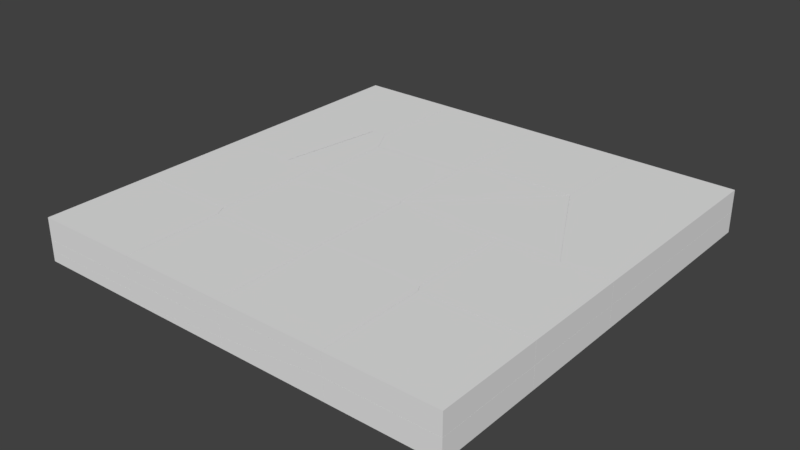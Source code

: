 # Source: ShatteredPlatform.blend  (saved by Blender 2.79.0; exported with 4.5.12 LTS)
import bpy
from mathutils import Matrix  # noqa: F401  (used for matrix-valued properties, if any)

bpy.ops.wm.read_factory_settings(use_empty=True)
scene = bpy.context.scene
scene.name = 'Scene'

# ---- collections
col_collection_1 = bpy.data.collections.new('Collection 1'); scene.collection.children.link(col_collection_1)

# ---- materials (node trees are filled in below, after node groups)
mat_material = bpy.data.materials.new('Material')
mat_material.alpha_threshold = 0.0
mat_material.use_transparent_shadow = False
mat_material.roughness = 0.5
mat_material.line_color = (0.0, 0.0, 0.0, 1.0)

# ---- material node trees

# ---- world
world_world = bpy.data.worlds.new('World'); scene.world = world_world
world_world.color = (0.05088, 0.05088, 0.05088)
world_world.use_sun_shadow = False
world_world.sun_shadow_jitter_overblur = 0.0
world_world.cycles.sampling_method = 'MANUAL'

# ---- meshes
me_cube_cell_044_cell_006 = bpy.data.meshes.new('Cube_cell.044_cell.006')
me_cube_cell_044_cell_006.from_pydata([(1.433, 0.2485, 1.457), (-1.036, -0.2502, -1.041), (-1.066, -0.0009135, -1.041), (1.433, 0.2485, -1.041), (1.433, -0.2394, -1.041), (1.433, -0.2502, -1.041), (1.433, -0.2501, 1.457), (-0.8344, 0.2485, -1.041), (-1.063, 0.2485, -1.041), (-1.066, 0.2485, 1.457), (-1.065, -0.0008801, 1.457), (-1.036, -0.2508, 1.457), (1.433, 0.2485, -1.041), (1.433, -0.2394, -1.041), (1.433, -0.2501, 1.457), (1.433, -0.2502, -1.041), (-1.036, -0.2508, 1.457), (-0.8344, 0.2485, -1.041), (-1.063, 0.2485, -1.041), (-1.066, 0.2485, 1.457), (-1.065, -0.0008801, 1.457)], [], [(1, 2, 18), (11, 20, 2, 1), (17, 3, 13), (14, 5, 4, 12, 0), (20, 19, 18, 2), (12, 7, 8, 9, 0), (13, 15, 1, 18, 17), (9, 10, 16, 14, 0), (11, 1, 15, 6)])
_k = set([(3, 13), (3, 17), (4, 5), (4, 12), (5, 14), (6, 11), (6, 15), (7, 8), (7, 12), (8, 9), (9, 10), (10, 16), (11, 20), (13, 15), (14, 16), (17, 18), (18, 19), (19, 20)])
me_cube_cell_044_cell_006.attributes.new('sharp_edge', 'BOOLEAN', 'EDGE').data.foreach_set('value', [ (min(e.vertices), max(e.vertices)) in _k for e in me_cube_cell_044_cell_006.edges])
me_cube_cell_044_cell_006.materials.append(mat_material)
me_cube_cell_044_cell_006.use_remesh_preserve_volume = False
me_cube_cell_044_cell_006.use_remesh_preserve_attributes = False
me_cube_cell_044_cell_006.use_mirror_vertex_groups = False
me_cube_cell_044_cell_006.update()
me_cube_cell_044_cell_005 = bpy.data.meshes.new('Cube_cell.044_cell.005')
me_cube_cell_044_cell_005.from_pydata([(1.552, 0.2487, -1.7), (-0.9172, -0.2484, 0.7983), (-0.9463, -0.0006442, 0.798), (-0.9768, -0.000501, 0.7425), (1.552, -0.2504, 0.7985), (1.552, 0.2488, 0.7983), (1.552, -0.2396, 0.7985), (-0.7169, 0.2488, 0.7985), (-0.9169, -0.2503, -1.7), (-1.037, 0.2487, -1.7), (-1.037, 0.2488, 0.6327), (-0.9468, 0.2488, 0.7984), (-0.9518, 0.2488, 0.7892), (1.552, -0.2507, -1.7), (-0.8669, -0.2503, -1.7), (1.552, -0.2505, 0.7475), (1.552, 0.2488, 0.7983), (1.552, -0.2396, 0.7985), (1.552, -0.2504, 0.7985), (-0.7169, 0.2488, 0.7985), (-0.9468, 0.2488, 0.7984), (-1.037, 0.2487, -1.7), (-1.037, 0.2488, 0.6327), (-0.9518, 0.2488, 0.7892), (1.552, -0.2507, -1.7), (1.552, -0.2505, 0.7475), (1.552, 0.2487, -1.7)], [], [(26, 9, 22, 23, 11, 19, 16), (1, 3, 10), (3, 12, 10), (2, 3, 1), (2, 20, 12, 3), (16, 17, 4, 25, 13, 26), (20, 2, 1), (14, 24, 15), (18, 6, 7, 20, 1), (15, 18, 1, 8, 14), (24, 14, 8, 21, 0), (6, 5, 7), (10, 21, 8, 1)])
_k = set([(0, 21), (0, 24), (4, 17), (4, 25), (5, 6), (5, 7), (6, 18), (7, 20), (9, 22), (9, 26), (10, 12), (10, 21), (11, 19), (11, 23), (12, 20), (13, 25), (13, 26), (15, 18), (15, 24), (16, 17), (16, 19), (22, 23)])
me_cube_cell_044_cell_005.attributes.new('sharp_edge', 'BOOLEAN', 'EDGE').data.foreach_set('value', [ (min(e.vertices), max(e.vertices)) in _k for e in me_cube_cell_044_cell_005.edges])
me_cube_cell_044_cell_005.materials.append(mat_material)
me_cube_cell_044_cell_005.use_remesh_preserve_volume = False
me_cube_cell_044_cell_005.use_remesh_preserve_attributes = False
me_cube_cell_044_cell_005.use_mirror_vertex_groups = False
me_cube_cell_044_cell_005.update()
me_cube_cell_044_cell_004 = bpy.data.meshes.new('Cube_cell.044_cell.004')
me_cube_cell_044_cell_004.from_pydata([(1.211, -0.2483, 1.499), (-1.257, 0.2507, -0.9993), (-1.258, -0.2483, 1.499), (1.211, 0.2506, 1.499), (-1.257, 0.2503, 1.499), (-1.027, -0.2483, -0.9999), (-1.257, -0.2483, -0.9999), (1.211, -0.2483, -0.9991), (1.211, 0.2504, -0.9992), (1.211, 0.2395, -0.9992), (-1.257, -0.2483, -0.9999), (-1.258, -0.2483, 1.499), (1.211, 0.2506, 1.499), (1.211, 0.2504, -0.9992), (-1.257, 0.2503, 1.499), (-1.027, -0.2483, -0.9999), (1.211, -0.2483, -0.9991), (1.211, 0.2395, -0.9992)], [], [(0, 12, 14, 2), (1, 13, 17, 15, 10), (11, 4, 1, 10), (17, 7, 15), (16, 9, 8, 12, 0), (2, 6, 5, 16, 0), (13, 1, 4, 3)])
_k = set([(2, 6), (2, 14), (3, 4), (3, 13), (4, 11), (5, 6), (5, 16), (7, 15), (7, 17), (8, 9), (8, 12), (9, 16), (10, 11), (10, 15), (12, 14), (13, 17)])
me_cube_cell_044_cell_004.attributes.new('sharp_edge', 'BOOLEAN', 'EDGE').data.foreach_set('value', [ (min(e.vertices), max(e.vertices)) in _k for e in me_cube_cell_044_cell_004.edges])
me_cube_cell_044_cell_004.materials.append(mat_material)
me_cube_cell_044_cell_004.use_remesh_preserve_volume = False
me_cube_cell_044_cell_004.use_remesh_preserve_attributes = False
me_cube_cell_044_cell_004.use_mirror_vertex_groups = False
me_cube_cell_044_cell_004.update()
me_cube_cell_044_cell_003 = bpy.data.meshes.new('Cube_cell.044_cell.003')
me_cube_cell_044_cell_003.from_pydata([(-1.144, -0.06813, 1.383), (1.355, 0.1816, -1.116), (1.325, 0.1809, -1.171), (1.385, -0.06738, -1.116), (-1.144, 0.1809, 1.383), (1.384, -0.06771, 1.383), (-1.114, -0.317, 1.383), (1.355, 0.181, 1.383), (-1.144, -0.06817, -1.171), (-1.114, -0.317, -1.115), (-1.144, 0.1809, -1.225), (-1.114, -0.317, 1.383), (-1.144, -0.06813, 1.383), (-1.144, 0.1809, 1.383), (1.384, -0.06771, 1.383), (1.355, 0.181, 1.383)], [], [(12, 13, 10, 8), (3, 1, 14), (1, 15, 14), (13, 15, 1, 10), (1, 2, 10), (2, 1, 3), (8, 9, 11, 12), (3, 9, 8, 10, 2), (6, 5, 7, 4, 0), (14, 11, 9, 3)])
_k = set([(0, 4), (0, 6), (4, 7), (5, 6), (5, 7), (11, 12), (11, 14), (12, 13), (13, 15), (14, 15)])
me_cube_cell_044_cell_003.attributes.new('sharp_edge', 'BOOLEAN', 'EDGE').data.foreach_set('value', [ (min(e.vertices), max(e.vertices)) in _k for e in me_cube_cell_044_cell_003.edges])
me_cube_cell_044_cell_003.materials.append(mat_material)
me_cube_cell_044_cell_003.use_remesh_preserve_volume = False
me_cube_cell_044_cell_003.use_remesh_preserve_attributes = False
me_cube_cell_044_cell_003.use_mirror_vertex_groups = False
me_cube_cell_044_cell_003.update()
me_cube_cell_044_cell_002 = bpy.data.meshes.new('Cube_cell.044_cell.002')
me_cube_cell_044_cell_002.from_pydata([(-1.655, 0.1037, 1.536), (0.843, -0.145, -0.9637), (0.8134, -0.1446, -1.019), (0.8435, 0.1037, 1.158), (0.8435, 0.1037, 1.536), (-1.655, -0.1457, 1.536), (0.8432, -0.1453, 1.536), (-1.655, 0.1037, -1.182), (-1.655, -0.1454, -1.071), (0.7532, 0.1037, -1.129), (0.838, 0.1037, -0.9729), (0.843, 0.1037, -0.9636), (0.843, 0.1037, -0.9636), (0.8435, 0.1037, 1.158), (0.8435, 0.1037, 1.536), (0.8432, -0.1453, 1.536), (-1.655, -0.1457, 1.536), (-1.655, 0.1037, -1.182), (0.7532, 0.1037, -1.129), (0.838, 0.1037, -0.9729), (-1.655, 0.1037, 1.536)], [], [(1, 8, 2), (1, 12, 13), (16, 8, 1, 15), (19, 12, 1, 2), (17, 8, 16, 0), (13, 4, 15, 1), (9, 19, 2), (14, 3, 11, 10, 18, 7, 20), (5, 6, 14, 20), (9, 2, 8, 17)])
_k = set([(0, 16), (0, 17), (3, 11), (3, 14), (4, 13), (4, 15), (5, 6), (5, 20), (6, 14), (7, 18), (7, 20), (9, 17), (9, 19), (10, 11), (10, 18), (12, 13), (12, 19), (15, 16)])
me_cube_cell_044_cell_002.attributes.new('sharp_edge', 'BOOLEAN', 'EDGE').data.foreach_set('value', [ (min(e.vertices), max(e.vertices)) in _k for e in me_cube_cell_044_cell_002.edges])
me_cube_cell_044_cell_002.materials.append(mat_material)
me_cube_cell_044_cell_002.use_remesh_preserve_volume = False
me_cube_cell_044_cell_002.use_remesh_preserve_attributes = False
me_cube_cell_044_cell_002.use_mirror_vertex_groups = False
me_cube_cell_044_cell_002.update()
me_cube_cell_044_cell_001 = bpy.data.meshes.new('Cube_cell.044_cell.001')
me_cube_cell_044_cell_001.from_pydata([(1.117, -0.2217, -1.388), (-1.352, 0.2769, 1.11), (-1.352, -0.2217, -1.388), (-1.351, 0.2774, -1.388), (1.117, 0.2772, -1.388), (-1.352, -0.2217, 1.11), (0.9386, -0.2217, 1.111), (1.117, -0.2217, 1.111), (1.117, 0.277, 1.11), (1.117, 0.2772, -1.388), (1.117, -0.2217, -1.388), (-1.352, -0.2217, 1.11), (-1.352, -0.2217, -1.388), (0.9386, -0.2217, 1.111), (1.117, -0.2217, 1.111), (1.117, 0.277, 1.11)], [], [(10, 9, 8, 7), (13, 14, 15, 1), (3, 12, 11, 1), (7, 6, 5, 2, 10), (11, 13, 1), (12, 3, 4, 0), (15, 4, 3, 1)])
_k = set([(0, 4), (0, 12), (2, 5), (2, 10), (4, 15), (5, 6), (6, 7), (7, 8), (8, 9), (9, 10), (11, 12), (11, 13), (13, 14), (14, 15)])
me_cube_cell_044_cell_001.attributes.new('sharp_edge', 'BOOLEAN', 'EDGE').data.foreach_set('value', [ (min(e.vertices), max(e.vertices)) in _k for e in me_cube_cell_044_cell_001.edges])
me_cube_cell_044_cell_001.materials.append(mat_material)
me_cube_cell_044_cell_001.use_remesh_preserve_volume = False
me_cube_cell_044_cell_001.use_remesh_preserve_attributes = False
me_cube_cell_044_cell_001.use_mirror_vertex_groups = False
me_cube_cell_044_cell_001.update()
me_cube_cell_044_cell_000 = bpy.data.meshes.new('Cube_cell.044_cell.000')
me_cube_cell_044_cell_000.from_pydata([(-1.171, -0.0002483, -1.54), (-1.171, 0.4998, -1.541), (-1.112, -0.5002, -1.54), (1.358, -0.001409, 0.9582), (1.297, 0.2494, 0.9018), (-1.112, -0.5002, 0.9582), (-0.9849, -0.5002, 0.9582), (-1.171, -0.0002063, 0.9027), (-1.141, -0.25, 0.9582), (1.236, 0.4998, -1.54), (-1.171, 0.2494, 0.848), (-1.171, 0.4998, 0.7385), (-1.171, 0.2556, 0.8452), (1.237, 0.4998, 0.7913), (0.8177, 0.4998, 0.7822), (1.358, -0.5002, -1.541), (1.357, -0.0007332, -1.54), (1.358, -0.5002, -1.358), (1.357, -0.5002, 0.9577), (1.358, -0.5002, -1.541), (-1.112, -0.5002, -1.54), (-1.171, 0.4998, 0.7385), (-1.171, 0.4998, -1.541), (1.236, 0.4998, -1.54), (-1.112, -0.5002, 0.9582), (-0.9849, -0.5002, 0.9582), (1.357, -0.5002, 0.9577), (1.237, 0.4998, 0.7913), (0.8177, 0.4998, 0.7822), (1.358, -0.5002, -1.358)], [], [(20, 24, 8, 7, 0), (20, 0, 22), (22, 23, 16, 19, 20), (3, 18, 17), (23, 27, 4, 3, 16), (15, 29, 26, 6, 5, 2), (7, 10, 12, 21, 22, 0), (11, 28, 13, 9, 1), (8, 24, 25, 3), (7, 8, 3, 4, 10), (25, 18, 3), (17, 19, 16, 3), (14, 21, 12), (27, 14, 12, 10, 4)])
_k = set([(1, 9), (1, 11), (2, 5), (2, 15), (5, 6), (6, 26), (9, 13), (11, 28), (13, 28), (14, 21), (14, 27), (15, 29), (17, 18), (17, 19), (18, 25), (19, 20), (20, 24), (21, 22), (22, 23), (23, 27), (24, 25), (26, 29)])
me_cube_cell_044_cell_000.attributes.new('sharp_edge', 'BOOLEAN', 'EDGE').data.foreach_set('value', [ (min(e.vertices), max(e.vertices)) in _k for e in me_cube_cell_044_cell_000.edges])
me_cube_cell_044_cell_000.materials.append(mat_material)
me_cube_cell_044_cell_000.use_remesh_preserve_volume = False
me_cube_cell_044_cell_000.use_remesh_preserve_attributes = False
me_cube_cell_044_cell_000.use_mirror_vertex_groups = False
me_cube_cell_044_cell_000.update()
me_cube_cell_044_cell_008 = bpy.data.meshes.new('Cube_cell.044_cell.008')
me_cube_cell_044_cell_008.from_pydata([(-1.476, -0.1981, 1.226), (0.9933, 0.3003, -1.272), (0.9936, -0.1982, -1.038), (0.9936, -0.1982, -1.272), (0.9933, -0.1981, 1.226), (-1.476, -0.1982, -1.273), (0.9937, 0.2894, 1.226), (0.9937, 0.3001, 1.226), (-1.505, 0.05053, 1.226), (-1.505, 0.05045, -1.273), (0.9936, -0.1982, -1.038), (0.9936, -0.1982, -1.272), (0.9933, -0.1981, 1.226), (-1.476, -0.1982, -1.273), (0.9937, 0.2894, 1.226), (0.9937, 0.3001, 1.226), (-1.505, 0.05053, 1.226), (-1.476, -0.1981, 1.226)], [], [(17, 13, 3, 10, 12), (9, 16, 15, 1), (15, 14, 2, 11, 1), (14, 4, 2), (16, 9, 5, 0), (12, 6, 7, 8, 17), (11, 5, 9, 1)])
_k = set([(0, 5), (0, 16), (2, 4), (2, 11), (3, 10), (3, 13), (4, 14), (5, 11), (6, 7), (6, 12), (7, 8), (8, 17), (10, 12), (13, 17), (14, 15), (15, 16)])
me_cube_cell_044_cell_008.attributes.new('sharp_edge', 'BOOLEAN', 'EDGE').data.foreach_set('value', [ (min(e.vertices), max(e.vertices)) in _k for e in me_cube_cell_044_cell_008.edges])
me_cube_cell_044_cell_008.materials.append(mat_material)
me_cube_cell_044_cell_008.use_remesh_preserve_volume = False
me_cube_cell_044_cell_008.use_remesh_preserve_attributes = False
me_cube_cell_044_cell_008.use_mirror_vertex_groups = False
me_cube_cell_044_cell_008.update()
me_cube_cell_043_cell_006 = bpy.data.meshes.new('Cube_cell.043_cell.006')
me_cube_cell_043_cell_006.from_pydata([(0.09448, 0.1202, -0.1281), (-0.2215, -0.1282, 0.1025), (0.0658, -0.1283, -0.1811), (0.06599, 0.1202, -0.181), (0.0945, -0.1283, -0.1278), (0.09451, 0.1202, 0.1028), (0.09453, -0.1284, 0.103), (0.09453, -0.08769, 0.1032), (-0.2218, 0.1202, 0.1032), (-0.161, 0.1202, 0.1033), (0.06599, 0.1202, -0.181), (-0.2218, 0.1202, 0.1032), (0.09451, 0.1202, 0.1028), (-0.161, 0.1202, 0.1033), (0.09448, 0.1202, -0.1281)], [], [(12, 7, 6, 4, 14), (13, 11, 1, 6, 7), (7, 12, 13), (4, 2, 10, 14), (3, 8, 9, 5, 0), (2, 4, 6, 1), (11, 10, 2, 1)])
_k = set([(0, 3), (0, 5), (3, 8), (5, 9), (8, 9), (10, 11), (10, 14), (11, 13), (12, 13), (12, 14)])
me_cube_cell_043_cell_006.attributes.new('sharp_edge', 'BOOLEAN', 'EDGE').data.foreach_set('value', [ (min(e.vertices), max(e.vertices)) in _k for e in me_cube_cell_043_cell_006.edges])
me_cube_cell_043_cell_006.materials.append(mat_material)
me_cube_cell_043_cell_006.use_remesh_preserve_volume = False
me_cube_cell_043_cell_006.use_remesh_preserve_attributes = False
me_cube_cell_043_cell_006.use_mirror_vertex_groups = False
me_cube_cell_043_cell_006.update()
me_cube_cell_043_cell_005 = bpy.data.meshes.new('Cube_cell.043_cell.005')
me_cube_cell_043_cell_005.from_pydata([(-1.354, 0.2721, -0.9015), (-1.762, 0.2721, -0.9015), (-1.762, -0.2267, -0.7917), (0.7356, -0.1516, -0.151), (0.736, -0.2266, 0.02661), (0.7359, -0.2266, -0.6302), (0.7357, -0.2266, -0.7919), (0.7315, -0.2266, 0.1211), (0.6488, -0.2266, 1.761), (-1.762, -0.2267, 1.761), (-1.762, 0.2721, 1.652), (0.6854, 0.2721, -0.1416), (0.6842, 0.2721, -0.1167), (0.5949, 0.2721, 1.652), (0.6762, 0.2721, -0.9013), (0.7034, 0.04865, -0.8524), (0.7355, -0.2154, -0.7943), (-1.762, 0.2721, -0.9015), (-1.354, 0.2721, -0.9015), (-1.762, -0.2267, -0.7917), (-1.762, -0.2267, 1.761), (-1.762, 0.2721, 1.652), (0.6854, 0.2721, -0.1416), (0.6842, 0.2721, -0.1167), (0.5949, 0.2721, 1.652), (0.6762, 0.2721, -0.9013)], [], [(17, 19, 20, 21), (3, 4, 5), (21, 24, 23, 11, 25, 18, 17), (22, 3, 16, 15, 14), (7, 4, 3, 22, 12), (6, 5, 4, 7, 8, 9, 2), (5, 6, 16, 3), (10, 9, 8, 13), (14, 15, 0), (15, 16, 6, 2, 1, 0), (8, 7, 12, 13)])
_k = set([(0, 1), (0, 14), (1, 2), (2, 9), (9, 10), (10, 13), (11, 23), (11, 25), (12, 13), (12, 22), (14, 22), (17, 18), (17, 19), (18, 25), (19, 20), (20, 21), (21, 24), (23, 24)])
me_cube_cell_043_cell_005.attributes.new('sharp_edge', 'BOOLEAN', 'EDGE').data.foreach_set('value', [ (min(e.vertices), max(e.vertices)) in _k for e in me_cube_cell_043_cell_005.edges])
me_cube_cell_043_cell_005.materials.append(mat_material)
me_cube_cell_043_cell_005.use_remesh_preserve_volume = False
me_cube_cell_043_cell_005.use_remesh_preserve_attributes = False
me_cube_cell_043_cell_005.use_mirror_vertex_groups = False
me_cube_cell_043_cell_005.update()
me_cube_cell_043_cell_004 = bpy.data.meshes.new('Cube_cell.043_cell.004')
me_cube_cell_043_cell_004.from_pydata([(1.144, -0.1089, 1.071), (1.144, -0.1143, 1.071), (-1.355, 0.1348, -1.196), (1.144, 0.1372, 1.071), (1.144, 0.1367, -1.185), (1.144, 0.1367, -1.196), (-1.384, -0.1142, 1.071), (-1.355, 0.1341, 1.071), (1.144, -0.1141, -1.256), (-1.384, -0.114, -1.255), (-1.384, -0.1141, 0.7331), (1.144, -0.1089, 1.071), (1.144, -0.1143, 1.071), (1.144, 0.1372, 1.071), (-1.384, -0.1142, 1.071), (-1.355, 0.1341, 1.071)], [], [(1, 14, 10, 9, 8), (7, 3, 4, 5, 2), (9, 10, 2), (13, 15, 6, 12, 11), (8, 5, 4, 0, 1), (10, 14, 7, 2), (4, 3, 0), (8, 9, 2, 5)])
_k = set([(0, 1), (0, 3), (1, 14), (3, 7), (6, 12), (6, 15), (7, 14), (11, 12), (11, 13), (13, 15)])
me_cube_cell_043_cell_004.attributes.new('sharp_edge', 'BOOLEAN', 'EDGE').data.foreach_set('value', [ (min(e.vertices), max(e.vertices)) in _k for e in me_cube_cell_043_cell_004.edges])
me_cube_cell_043_cell_004.materials.append(mat_material)
me_cube_cell_043_cell_004.use_remesh_preserve_volume = False
me_cube_cell_043_cell_004.use_remesh_preserve_attributes = False
me_cube_cell_043_cell_004.use_mirror_vertex_groups = False
me_cube_cell_043_cell_004.update()
me_cube_cell_043_cell_003 = bpy.data.meshes.new('Cube_cell.043_cell.003')
me_cube_cell_043_cell_003.from_pydata([(-1.765, 0.2494, 1.525), (-1.765, -0.2494, 1.525), (0.7332, 0.0004518, -0.7426), (-1.765, -0.2494, -0.9197), (-1.614, -0.2494, -0.9197), (0.6457, -0.2493, -0.9192), (0.7329, 0.2494, 1.188), (0.7328, 0.2494, 1.525), (0.7327, -8.653e-05, 1.525), (0.7035, -0.2495, 1.525), (-1.765, 0.2494, -1.028), (0.665, -0.2493, -0.8803), (0.7032, -0.2493, -0.8026), (0.7036, -0.2495, 1.19), (0.3877, 0.2494, -1.028), (0.7326, 0.2494, -0.7434), (0.611, 0.2494, -0.9895), (0.592, 0.2494, -1.028), (-1.765, -0.2494, -0.9197), (-1.765, 0.2494, -1.028), (0.7328, 0.2494, 1.525), (0.7329, 0.2494, 1.188), (0.7327, -8.653e-05, 1.525), (0.7035, -0.2495, 1.525), (0.7326, 0.2494, -0.7434), (0.611, 0.2494, -0.9895), (0.592, 0.2494, -1.028), (0.3877, 0.2494, -1.028), (-1.765, -0.2494, 1.525)], [], [(28, 23, 22, 20, 0), (2, 8, 9, 13), (2, 21, 7, 8), (2, 12, 11), (19, 3, 28, 0), (20, 6, 15, 16, 26, 27, 19, 0), (18, 4, 5, 11, 12, 13, 9, 1), (24, 21, 2), (17, 25, 2, 11, 5), (13, 12, 2), (14, 17, 5, 4), (4, 18, 10, 14), (25, 24, 2)])
_k = set([(1, 9), (1, 18), (3, 19), (3, 28), (6, 15), (6, 20), (7, 8), (7, 21), (8, 9), (10, 14), (10, 18), (14, 17), (15, 16), (16, 26), (17, 25), (19, 27), (20, 22), (21, 24), (22, 23), (23, 28), (24, 25), (26, 27)])
me_cube_cell_043_cell_003.attributes.new('sharp_edge', 'BOOLEAN', 'EDGE').data.foreach_set('value', [ (min(e.vertices), max(e.vertices)) in _k for e in me_cube_cell_043_cell_003.edges])
me_cube_cell_043_cell_003.materials.append(mat_material)
me_cube_cell_043_cell_003.use_remesh_preserve_volume = False
me_cube_cell_043_cell_003.use_remesh_preserve_attributes = False
me_cube_cell_043_cell_003.use_mirror_vertex_groups = False
me_cube_cell_043_cell_003.update()
me_cube_cell_043_cell_002 = bpy.data.meshes.new('Cube_cell.043_cell.002')
me_cube_cell_043_cell_002.from_pydata([(0.9078, -0.1108, -0.2628), (0.5898, 0.1375, -0.0312), (-1.591, -0.03626, 0.3782), (-1.591, -0.111, 0.5538), (-1.591, -0.111, -0.2626), (0.9078, 0.1377, -0.263), (0.9079, 0.1375, -0.03169), (0.9079, -0.1109, 0.5532), (0.8965, -0.1109, 0.5532), (0.8786, 0.1377, -0.3172), (0.6841, 0.1191, -0.3131), (-0.3171, 0.02222, -0.292), (-1.591, -0.1009, -0.2648)], [], [(0, 11, 10, 9), (0, 4, 12, 11), (0, 5, 6, 7), (2, 12, 4, 3), (2, 10, 11, 12), (8, 7, 6, 1, 2, 3), (1, 9, 10, 2), (1, 6, 5, 9), (9, 5, 0), (7, 8, 3, 4, 0)])
me_cube_cell_043_cell_002.materials.append(mat_material)
me_cube_cell_043_cell_002.use_remesh_preserve_volume = False
me_cube_cell_043_cell_002.use_remesh_preserve_attributes = False
me_cube_cell_043_cell_002.use_mirror_vertex_groups = False
me_cube_cell_043_cell_002.update()
me_cube_cell_043_cell_001 = bpy.data.meshes.new('Cube_cell.043_cell.001')
me_cube_cell_043_cell_001.from_pydata([(1.179, 0.1885, -0.2156), (0.9182, -0.05946, 0.124), (-1.26, -0.2341, 0.5332), (1.208, 0.1885, -0.162), (-1.312, 0.1885, 0.5427), (0.919, 0.1885, 0.1239), (-1.321, 0.1885, -0.2159), (0.005009, -0.1762, -0.136), (1.01, -0.07926, -0.1571), (1.207, -0.06014, -0.1612), (-1.293, -0.03516, -0.1669), (-1.261, -0.2982, -0.1091), (-1.321, 0.1885, -0.2159), (1.179, 0.1885, -0.2156), (1.208, 0.1885, -0.162), (0.919, 0.1885, 0.1239), (-1.312, 0.1885, 0.5427)], [], [(0, 14, 9), (14, 15, 1, 9), (16, 2, 1, 15), (1, 2, 8, 9), (7, 11, 10), (12, 4, 5, 3, 13), (9, 8, 7, 10, 6, 0), (11, 7, 8, 2), (16, 6, 10, 11, 2)])
_k = set([(0, 6), (0, 14), (3, 5), (3, 13), (4, 5), (4, 12), (6, 16), (12, 13), (14, 15), (15, 16)])
me_cube_cell_043_cell_001.attributes.new('sharp_edge', 'BOOLEAN', 'EDGE').data.foreach_set('value', [ (min(e.vertices), max(e.vertices)) in _k for e in me_cube_cell_043_cell_001.edges])
me_cube_cell_043_cell_001.materials.append(mat_material)
me_cube_cell_043_cell_001.use_remesh_preserve_volume = False
me_cube_cell_043_cell_001.use_remesh_preserve_attributes = False
me_cube_cell_043_cell_001.use_mirror_vertex_groups = False
me_cube_cell_043_cell_001.update()
me_cube_cell_043_cell_000 = bpy.data.meshes.new('Cube_cell.043_cell.000')
me_cube_cell_043_cell_000.from_pydata([(1.206, 0.1228, 1.36), (-1.292, -0.1256, -0.9068), (1.206, -0.1169, -0.907), (1.206, -0.1228, -0.907), (1.206, -0.1234, 1.36), (1.206, 0.1228, -0.9064), (-1.292, 0.1228, -0.9067), (-0.8627, 0.1228, -0.9067), (-1.292, 0.1228, 1.36), (-1.292, -0.1255, 1.36), (-1.292, 0.1228, -0.9067), (-0.8627, 0.1228, -0.9067), (1.206, 0.1228, -0.9064), (-1.292, 0.1228, 1.36), (-1.292, -0.1255, 1.36), (1.206, -0.1234, 1.36), (1.206, 0.1228, 1.36)], [], [(16, 5, 11, 10, 13), (1, 6, 7, 2, 3), (7, 12, 2), (13, 14, 4, 16), (9, 8, 6, 1), (15, 3, 2, 12, 0), (15, 9, 1, 3)])
_k = set([(0, 12), (0, 15), (4, 14), (4, 16), (5, 11), (5, 16), (6, 7), (6, 8), (7, 12), (8, 9), (9, 15), (10, 11), (10, 13), (13, 14)])
me_cube_cell_043_cell_000.attributes.new('sharp_edge', 'BOOLEAN', 'EDGE').data.foreach_set('value', [ (min(e.vertices), max(e.vertices)) in _k for e in me_cube_cell_043_cell_000.edges])
me_cube_cell_043_cell_000.materials.append(mat_material)
me_cube_cell_043_cell_000.use_remesh_preserve_volume = False
me_cube_cell_043_cell_000.use_remesh_preserve_attributes = False
me_cube_cell_043_cell_000.use_mirror_vertex_groups = False
me_cube_cell_043_cell_000.update()
me_cube_cell_043_cell_008 = bpy.data.meshes.new('Cube_cell.043_cell.008')
me_cube_cell_043_cell_008.from_pydata([(1.396, 0.2158, -1.073), (1.078, -0.03279, -1.304), (-1.102, -0.2064, -0.8942), (-1.102, -0.03293, 1.194), (-0.7351, -0.2829, -0.7162), (-1.102, -0.2829, -0.7155), (-1.189, -0.2828, 1.018), (1.396, 0.2158, 1.194), (1.397, -0.0308, 1.193), (-1.102, 0.2158, 1.194), (1.396, 0.2158, -1.304), (1.396, 0.008588, -1.304), (1.396, -0.03264, -1.304), (1.396, -0.2828, -0.7145), (1.397, -0.283, 1.134), (1.017, -0.2829, 1.134), (-1.132, -0.2829, 1.134), (-1.147, -0.2828, 1.103), (-0.7821, 0.2158, -0.9551), (-1.152, 0.2158, -0.8855), (-1.243, 0.2158, 0.9089), (-1.233, 0.2158, 0.7081), (-1.224, 0.2158, 0.9475), (-1.239, 0.2158, 0.9167), (1.14, 0.2158, -1.304), (1.078, 0.2158, -1.304), (1.396, 0.2158, -1.304), (1.396, 0.2158, -1.073), (1.396, 0.2158, 1.194), (-1.102, 0.2158, 1.194), (-1.224, 0.2158, 0.9475), (-1.152, 0.2158, -0.8855), (-0.7821, 0.2158, -0.9551), (-1.243, 0.2158, 0.9089), (-1.233, 0.2158, 0.7081), (-1.239, 0.2158, 0.9167), (1.14, 0.2158, -1.304), (1.078, 0.2158, -1.304)], [], [(27, 28, 8), (1, 32, 37), (2, 31, 32, 1), (2, 34, 31), (12, 13, 4, 1), (13, 12, 11, 26, 27, 8, 14), (10, 36, 25, 18, 19, 21, 33, 35, 30, 29, 7, 0), (6, 20, 34, 2, 5), (14, 15, 16, 17, 6, 5, 4, 13), (15, 14, 8, 3), (4, 5, 2, 1), (9, 22, 3), (16, 15, 3), (17, 16, 3, 22, 23), (11, 12, 1, 37, 24), (24, 26, 11), (6, 17, 23, 20), (28, 9, 3, 8)])
_k = set([(0, 7), (0, 10), (7, 29), (9, 22), (9, 28), (10, 36), (18, 19), (18, 25), (19, 21), (20, 23), (20, 34), (21, 33), (22, 23), (24, 26), (24, 37), (25, 36), (26, 27), (27, 28), (29, 30), (30, 35), (31, 32), (31, 34), (32, 37), (33, 35)])
me_cube_cell_043_cell_008.attributes.new('sharp_edge', 'BOOLEAN', 'EDGE').data.foreach_set('value', [ (min(e.vertices), max(e.vertices)) in _k for e in me_cube_cell_043_cell_008.edges])
me_cube_cell_043_cell_008.materials.append(mat_material)
me_cube_cell_043_cell_008.use_remesh_preserve_volume = False
me_cube_cell_043_cell_008.use_remesh_preserve_attributes = False
me_cube_cell_043_cell_008.use_mirror_vertex_groups = False
me_cube_cell_043_cell_008.update()
me_cube_cell_042_cell_006 = bpy.data.meshes.new('Cube_cell.042_cell.006')
me_cube_cell_042_cell_006.from_pydata([(-2.492, -0.3675, 0.02481), (1.26, 0.3124, -0.06638), (1.303, 0.1326, -0.06721), (-2.546, 0.1305, 0.02482), (-2.52, 0.1317, 0.02505), (1.302, -0.3675, -0.06749), (1.353, 0.1327, 0.02529), (1.354, -0.2243, 0.02537), (1.353, -0.3675, 0.02541), (1.31, 0.3146, 0.02524), (-1.676, 0.1722, 0.02508), (-2.492, -0.3675, 0.02481), (1.302, -0.3675, -0.06749), (1.353, -0.3675, 0.02541)], [], [(2, 12, 1), (2, 7, 13, 12), (2, 6, 7), (10, 9, 1), (13, 7, 6, 9, 10, 4, 11), (4, 3, 11), (12, 11, 3, 1), (0, 5, 8), (3, 4, 10, 1), (9, 6, 2, 1)])
_k = set([(0, 5), (0, 8), (5, 8), (11, 12), (11, 13), (12, 13)])
me_cube_cell_042_cell_006.attributes.new('sharp_edge', 'BOOLEAN', 'EDGE').data.foreach_set('value', [ (min(e.vertices), max(e.vertices)) in _k for e in me_cube_cell_042_cell_006.edges])
me_cube_cell_042_cell_006.materials.append(mat_material)
me_cube_cell_042_cell_006.use_remesh_preserve_volume = False
me_cube_cell_042_cell_006.use_remesh_preserve_attributes = False
me_cube_cell_042_cell_006.use_mirror_vertex_groups = False
me_cube_cell_042_cell_006.update()
me_cube_cell_042_cell_005 = bpy.data.meshes.new('Cube_cell.042_cell.005')
me_cube_cell_042_cell_005.from_pydata([(1.392, 0.2791, -2.801), (1.392, 0.2792, 2.198), (-1.137, -0.2193, -0.4125), (-1.137, -0.09806, -0.3587), (0.3126, -0.22, 2.198), (1.392, -0.2197, 2.198), (0.2995, -0.22, 2.198), (0.2559, -0.03741, 2.198), (0.2553, 0.2792, 2.198), (-1.136, 0.2791, -2.801), (-1.123, -0.2203, -2.801), (-1.137, -0.2203, -2.801), (1.392, -0.2199, -2.801), (-1.137, 0.2792, -0.359), (0.1176, 0.2792, 1.946), (0.2553, 0.2792, 2.198), (1.392, 0.2792, 2.198), (0.1176, 0.2792, 1.946), (1.392, -0.2199, -2.801), (-1.123, -0.2203, -2.801), (-1.137, -0.2203, -2.801), (-1.136, 0.2791, -2.801), (1.392, -0.2197, 2.198), (-1.137, 0.2792, -0.359)], [], [(0, 21, 13, 14, 15, 16), (0, 18, 19, 11, 21), (1, 8, 7, 6, 4, 22), (2, 6, 3), (2, 20, 10, 4, 6), (5, 18, 0, 16), (23, 9, 20, 3), (6, 7, 3), (7, 8, 17, 3), (20, 2, 3), (17, 23, 3), (10, 12, 22, 4)])
_k = set([(1, 8), (1, 22), (5, 16), (5, 18), (8, 17), (9, 20), (9, 23), (10, 12), (10, 20), (11, 19), (11, 21), (12, 22), (13, 14), (13, 21), (14, 15), (15, 16), (17, 23), (18, 19)])
me_cube_cell_042_cell_005.attributes.new('sharp_edge', 'BOOLEAN', 'EDGE').data.foreach_set('value', [ (min(e.vertices), max(e.vertices)) in _k for e in me_cube_cell_042_cell_005.edges])
me_cube_cell_042_cell_005.materials.append(mat_material)
me_cube_cell_042_cell_005.use_remesh_preserve_volume = False
me_cube_cell_042_cell_005.use_remesh_preserve_attributes = False
me_cube_cell_042_cell_005.use_mirror_vertex_groups = False
me_cube_cell_042_cell_005.update()
me_cube_cell_042_cell_004 = bpy.data.meshes.new('Cube_cell.042_cell.004')
me_cube_cell_042_cell_004.from_pydata([(-1.399, -0.3493, 1.245), (2.352, 0.3303, 1.157), (2.395, 0.1503, 1.156), (1.011, 0.2723, -1.305), (1.011, 0.1506, -1.359), (-1.458, 0.1485, 1.191), (-1.458, 0.1486, 1.17), (-1.443, 0.02191, -1.308), (-1.443, 0.02775, -1.305), (-1.399, -0.3493, -1.472), (-1.457, 0.1469, 1.248), (0.8938, -0.3493, -1.572), (2.395, -0.3493, 1.156), (-1.399, -0.3493, 1.245), (2.395, -0.3493, 1.156), (0.8938, -0.3493, -1.572), (-1.399, -0.3493, -1.472)], [], [(13, 10, 5), (1, 3, 6, 5, 10), (15, 16, 7, 4), (3, 4, 7, 8), (3, 1, 4), (1, 2, 4), (1, 12, 2), (2, 12, 15, 4), (5, 6, 8, 7, 16, 13), (8, 6, 3), (9, 11, 14, 0), (13, 12, 1, 10)])
_k = set([(0, 9), (0, 14), (9, 11), (11, 14), (12, 13), (12, 15), (13, 16), (15, 16)])
me_cube_cell_042_cell_004.attributes.new('sharp_edge', 'BOOLEAN', 'EDGE').data.foreach_set('value', [ (min(e.vertices), max(e.vertices)) in _k for e in me_cube_cell_042_cell_004.edges])
me_cube_cell_042_cell_004.materials.append(mat_material)
me_cube_cell_042_cell_004.use_remesh_preserve_volume = False
me_cube_cell_042_cell_004.use_remesh_preserve_attributes = False
me_cube_cell_042_cell_004.use_mirror_vertex_groups = False
me_cube_cell_042_cell_004.update()
me_cube_cell_042_cell_003 = bpy.data.meshes.new('Cube_cell.042_cell.003')
me_cube_cell_042_cell_003.from_pydata([(1.253, -0.2495, -2.456), (1.253, -0.2494, 2.543), (-1.275, 0.2491, -0.06779), (-1.393, -0.2495, -0.2812), (-1.393, -0.2495, -2.456), (1.253, 0.2496, 2.543), (0.162, 0.2495, 2.543), (0.1615, -0.2494, 2.543), (-1.276, 0.2493, -2.456), (1.253, 0.2498, -2.456), (1.253, 0.2496, 2.543), (1.253, -0.2494, 2.543), (0.1615, -0.2494, 2.543), (-1.393, -0.2495, -2.456), (-1.393, -0.2495, -0.2812), (1.253, 0.2498, -2.456), (-1.276, 0.2493, -2.456)], [], [(0, 11, 12, 14, 13), (0, 9, 10, 11), (3, 7, 6, 2), (16, 4, 3, 2), (5, 6, 7, 1), (6, 5, 15, 16, 2), (13, 8, 9, 0)])
_k = set([(1, 5), (1, 7), (3, 4), (3, 7), (4, 16), (5, 15), (8, 9), (8, 13), (9, 10), (10, 11), (11, 12), (12, 14), (13, 14), (15, 16)])
me_cube_cell_042_cell_003.attributes.new('sharp_edge', 'BOOLEAN', 'EDGE').data.foreach_set('value', [ (min(e.vertices), max(e.vertices)) in _k for e in me_cube_cell_042_cell_003.edges])
me_cube_cell_042_cell_003.materials.append(mat_material)
me_cube_cell_042_cell_003.use_remesh_preserve_volume = False
me_cube_cell_042_cell_003.use_remesh_preserve_attributes = False
me_cube_cell_042_cell_003.use_mirror_vertex_groups = False
me_cube_cell_042_cell_003.update()
me_cube_cell_042_cell_002 = bpy.data.meshes.new('Cube_cell.042_cell.002')
me_cube_cell_042_cell_002.from_pydata([(-1.103, -0.2196, 0.376), (-1.101, 0.2769, 0.3765), (-1.075, -0.2215, 0.2637), (1.368, -0.09844, -2.176), (-1.103, -0.223, 0.2976), (-1.115, -0.1264, 0.3059), (-1.131, 0.2769, 0.3229), (-1.103, -0.2233, 0.3166), (-1.132, 0.02008, 0.3237), (-1.072, -0.222, 0.3763), (2.758, -0.03936, 0.3765), (2.758, -0.03106, 0.3765), (2.758, 0.2769, 0.3766), (1.368, 0.2769, -2.176), (-1.075, 0.2769, 0.2632), (1.368, 0.2769, -2.176), (2.758, 0.2769, 0.3766), (-1.075, 0.2769, 0.2632), (-1.131, 0.2769, 0.3229), (-1.101, 0.2769, 0.3765)], [], [(0, 19, 18, 8), (0, 9, 19), (4, 5, 8, 18, 17, 2), (9, 10, 11, 16, 19), (7, 0, 8, 5), (3, 2, 17, 13), (5, 4, 7), (7, 4, 2, 3), (12, 15, 14, 6, 1), (10, 9, 0, 7, 3), (16, 11, 10, 3, 13)])
_k = set([(1, 6), (1, 12), (6, 14), (12, 15), (13, 16), (13, 17), (14, 15), (16, 19), (17, 18), (18, 19)])
me_cube_cell_042_cell_002.attributes.new('sharp_edge', 'BOOLEAN', 'EDGE').data.foreach_set('value', [ (min(e.vertices), max(e.vertices)) in _k for e in me_cube_cell_042_cell_002.edges])
me_cube_cell_042_cell_002.materials.append(mat_material)
me_cube_cell_042_cell_002.use_remesh_preserve_volume = False
me_cube_cell_042_cell_002.use_remesh_preserve_attributes = False
me_cube_cell_042_cell_002.use_mirror_vertex_groups = False
me_cube_cell_042_cell_002.update()
me_cube_cell_042_cell_001 = bpy.data.meshes.new('Cube_cell.042_cell.001')
me_cube_cell_042_cell_001.from_pydata([(-1.442, -0.5386, -1.29), (-1.562, 0.4614, -1.29), (0.9665, 0.08483, 1.152), (0.9671, -0.03848, 1.098), (-1.487, -0.1607, 1.152), (-1.443, -0.5386, 0.9844), (-1.562, 0.4614, 1.152), (0.8489, -0.5386, -1.29), (0.8468, -0.5386, 0.8838), (0.9669, -0.03852, -1.29), (0.9666, 0.4614, -1.29), (0.9664, 0.4614, 1.146), (0.9666, 0.4614, -1.119), (-1.443, -0.5386, 0.9844), (-1.442, -0.5386, -1.29), (-1.562, 0.4614, -1.29), (-1.562, 0.4614, 1.152), (0.8489, -0.5386, -1.29), (0.8468, -0.5386, 0.8838), (0.9664, 0.4614, 1.146), (0.9669, -0.03852, -1.29), (0.9666, 0.4614, -1.29), (0.9666, 0.4614, -1.119)], [], [(14, 13, 4, 16, 15), (19, 16, 4, 2), (2, 3, 19), (2, 18, 3), (3, 9, 10, 22), (21, 20, 17, 0, 1), (2, 4, 13, 18), (17, 8, 5, 0), (22, 19, 3), (6, 11, 12, 21, 1), (18, 7, 9, 3)])
_k = set([(0, 1), (0, 5), (1, 6), (5, 8), (6, 11), (7, 9), (7, 18), (8, 17), (9, 10), (10, 22), (11, 12), (12, 21), (13, 14), (13, 18), (14, 15), (15, 16), (16, 19), (17, 20), (19, 22), (20, 21)])
me_cube_cell_042_cell_001.attributes.new('sharp_edge', 'BOOLEAN', 'EDGE').data.foreach_set('value', [ (min(e.vertices), max(e.vertices)) in _k for e in me_cube_cell_042_cell_001.edges])
me_cube_cell_042_cell_001.materials.append(mat_material)
me_cube_cell_042_cell_001.use_remesh_preserve_volume = False
me_cube_cell_042_cell_001.use_remesh_preserve_attributes = False
me_cube_cell_042_cell_001.use_mirror_vertex_groups = False
me_cube_cell_042_cell_001.update()
me_cube_cell_042_cell_000 = bpy.data.meshes.new('Cube_cell.042_cell.000')
me_cube_cell_042_cell_000.from_pydata([(-0.5602, -0.2639, 1.036), (1.881, -0.1401, -1.405), (-0.5736, -0.3863, -1.406), (-0.5855, -0.2886, 0.5884), (-0.646, 0.2195, 1.037), (-0.6139, -0.05027, 1.037), (-0.5881, -0.2666, 1.036), (-0.6479, 0.2353, -1.406), (-0.6478, 0.2353, 1.037), (1.882, 0.2353, -1.405), (-0.5609, 0.2353, 1.035), (1.661, 0.2353, -1.184), (-0.6478, 0.2353, 1.037), (-0.6479, 0.2353, -1.406), (-0.5609, 0.2353, 1.035), (1.882, 0.2353, -1.405), (1.661, 0.2353, -1.184)], [], [(0, 5, 6), (0, 14, 8, 4, 5), (0, 1, 15, 16), (1, 0, 3, 2), (0, 6, 3), (16, 14, 0), (12, 10, 11, 9, 13), (7, 2, 3, 6, 5, 4, 8), (2, 7, 15, 1)])
_k = set([(7, 8), (7, 15), (8, 14), (9, 11), (9, 13), (10, 11), (10, 12), (12, 13), (14, 16), (15, 16)])
me_cube_cell_042_cell_000.attributes.new('sharp_edge', 'BOOLEAN', 'EDGE').data.foreach_set('value', [ (min(e.vertices), max(e.vertices)) in _k for e in me_cube_cell_042_cell_000.edges])
me_cube_cell_042_cell_000.materials.append(mat_material)
me_cube_cell_042_cell_000.use_remesh_preserve_volume = False
me_cube_cell_042_cell_000.use_remesh_preserve_attributes = False
me_cube_cell_042_cell_000.use_mirror_vertex_groups = False
me_cube_cell_042_cell_000.update()
me_cube_cell_042_cell_008 = bpy.data.meshes.new('Cube_cell.042_cell.008')
me_cube_cell_042_cell_008.from_pydata([(-0.04486, 0.2205, -0.01785), (0.04025, -0.2789, -0.02191), (-0.009603, -0.07646, -0.02071), (0.01476, -0.2813, -0.02127), (-0.0412, 0.1892, -0.01994), (0.001533, -0.1701, 0.01903), (0.01461, -0.28, 0.005196), (-0.01429, 0.2205, 0.03572), (-0.01492, -0.02825, 0.03643), (-0.01473, 0.04369, 0.03624), (0.02819, 0.2205, -0.009082), (0.04026, 0.2205, -0.02184), (-0.01429, 0.2205, 0.03572), (-0.04486, 0.2205, -0.01785), (0.02819, 0.2205, -0.009082), (0.04026, 0.2205, -0.02184)], [], [(1, 15, 14, 9, 8, 5, 6), (14, 7, 9), (5, 8, 0, 4), (6, 3, 1), (12, 10, 11, 13), (3, 2, 1), (2, 4, 0, 15, 1), (4, 2, 3, 6, 5), (8, 9, 7, 0)])
_k = set([(0, 7), (0, 15), (7, 14), (10, 11), (10, 12), (11, 13), (12, 13), (14, 15)])
me_cube_cell_042_cell_008.attributes.new('sharp_edge', 'BOOLEAN', 'EDGE').data.foreach_set('value', [ (min(e.vertices), max(e.vertices)) in _k for e in me_cube_cell_042_cell_008.edges])
me_cube_cell_042_cell_008.materials.append(mat_material)
me_cube_cell_042_cell_008.use_remesh_preserve_volume = False
me_cube_cell_042_cell_008.use_remesh_preserve_attributes = False
me_cube_cell_042_cell_008.use_mirror_vertex_groups = False
me_cube_cell_042_cell_008.update()
me_cube_cell_041_cell_006 = bpy.data.meshes.new('Cube_cell.041_cell.006')
me_cube_cell_041_cell_006.from_pydata([(1.445, 0.5199, -1.766), (1.445, 0.5199, -1.354), (-1.014, 0.5199, -1.766), (-1.124, 0.5199, 0.6277), (-1.108, 0.5199, 0.6558), (1.444, 0.5199, 1.18), (1.476, 0.2574, 1.053), (-0.7614, 0.5199, 1.285), (1.499, 0.05906, -1.766), (0.8207, -0.4801, 0.7331), (-0.7787, -0.4801, 0.7782), (-0.7622, -0.4801, 0.8081), (0.1556, -0.4801, 0.7645), (-1.09, -0.4801, -0.1174), (-1.104, -0.4801, 0.1874), (-1.082, -0.4801, -0.272), (1.554, -0.404, 0.7344), (-1.015, -0.1916, -1.766), (1.499, 0.05906, -1.766), (1.445, 0.5199, -1.766), (1.445, 0.5199, -1.354), (1.444, 0.5199, 1.18), (-1.124, 0.5199, 0.6277), (-1.014, 0.5199, -1.766), (-1.108, 0.5199, 0.6558), (-0.7614, 0.5199, 1.285), (-1.015, -0.1916, -1.766), (0.8207, -0.4801, 0.7331), (-1.082, -0.4801, -0.272), (-0.7622, -0.4801, 0.8081), (-0.7787, -0.4801, 0.7782), (0.1556, -0.4801, 0.7645), (-1.09, -0.4801, -0.1174), (-1.104, -0.4801, 0.1874)], [], [(1, 21, 6), (19, 18, 26, 23), (9, 31, 29, 30, 33, 32, 28), (23, 22, 24, 25, 5, 20, 19), (2, 17, 13, 14, 3), (6, 16, 8, 0, 1), (15, 17, 8, 16, 27), (15, 13, 17), (16, 6, 21, 7, 11, 12), (14, 10, 4, 3), (10, 11, 7, 4), (12, 27, 16)])
_k = set([(0, 1), (0, 8), (1, 21), (2, 3), (2, 17), (3, 4), (4, 7), (5, 20), (5, 25), (7, 21), (8, 17), (9, 28), (9, 31), (10, 11), (10, 14), (11, 12), (12, 27), (13, 14), (13, 15), (15, 27), (18, 19), (18, 26), (19, 20), (22, 23), (22, 24), (23, 26), (24, 25), (28, 32), (29, 30), (29, 31), (30, 33), (32, 33)])
me_cube_cell_041_cell_006.attributes.new('sharp_edge', 'BOOLEAN', 'EDGE').data.foreach_set('value', [ (min(e.vertices), max(e.vertices)) in _k for e in me_cube_cell_041_cell_006.edges])
me_cube_cell_041_cell_006.materials.append(mat_material)
me_cube_cell_041_cell_006.use_remesh_preserve_volume = False
me_cube_cell_041_cell_006.use_remesh_preserve_attributes = False
me_cube_cell_041_cell_006.use_mirror_vertex_groups = False
me_cube_cell_041_cell_006.update()
me_cube_cell_041_cell_005 = bpy.data.meshes.new('Cube_cell.041_cell.005')
me_cube_cell_041_cell_005.from_pydata([(1.017, 0.06665, 1.165), (1.076, -0.433, 1.165), (0.9573, 0.567, 1.056), (-1.248, 0.567, 1.056), (-1.248, -0.433, 1.165), (-1.248, -0.1798, 1.165), (-1.248, 0.06683, 1.165), (0.9575, 0.567, -0.8854), (0.989, 0.3042, -1.012), (-1.248, 0.567, -0.7813), (1.077, -0.433, -1.334), (0.345, -0.433, -1.334), (-1.248, -0.433, -1.258), (1.068, -0.3608, -1.333), (-1.248, 0.567, 1.056), (0.9573, 0.567, 1.056), (0.9575, 0.567, -0.8854), (-1.248, 0.567, -0.7813), (1.077, -0.433, -1.334), (0.345, -0.433, -1.334), (-1.248, -0.433, -1.258), (-1.248, -0.433, 1.165), (1.076, -0.433, 1.165)], [], [(15, 14, 6, 0), (8, 16, 15, 0), (4, 20, 19, 18, 1), (5, 21, 22, 0), (7, 17, 3, 2), (8, 13, 11, 12, 9, 16), (10, 13, 8, 0, 22), (12, 21, 5, 6, 14, 9), (13, 10, 11), (6, 5, 0)])
_k = set([(1, 4), (1, 18), (2, 3), (2, 7), (3, 17), (4, 20), (7, 17), (9, 14), (9, 16), (10, 11), (10, 22), (11, 12), (12, 21), (14, 15), (15, 16), (18, 19), (19, 20), (21, 22)])
me_cube_cell_041_cell_005.attributes.new('sharp_edge', 'BOOLEAN', 'EDGE').data.foreach_set('value', [ (min(e.vertices), max(e.vertices)) in _k for e in me_cube_cell_041_cell_005.edges])
me_cube_cell_041_cell_005.materials.append(mat_material)
me_cube_cell_041_cell_005.use_remesh_preserve_volume = False
me_cube_cell_041_cell_005.use_remesh_preserve_attributes = False
me_cube_cell_041_cell_005.use_mirror_vertex_groups = False
me_cube_cell_041_cell_005.update()
me_cube_cell_041_cell_004 = bpy.data.meshes.new('Cube_cell.041_cell.004')
me_cube_cell_041_cell_004.from_pydata([(-0.8053, 0.1799, 1.33), (-0.233, -0.3176, -1.113), (-0.8053, -0.318, -1.114), (-0.8053, -0.3058, -1.114), (-0.8053, 0.1799, -1.114), (1.165, 0.1799, -1.114), (1.222, 0.1799, -1.114), (0.1286, -0.06914, 1.385), (-0.8053, -0.069, 1.384), (0.8661, 0.1799, 1.33), (0.8774, 0.1799, 1.253), (-0.8053, -0.069, 1.384), (-0.8053, -0.318, -1.114), (-0.8053, -0.3058, -1.114), (-0.8053, 0.1799, -1.114), (1.165, 0.1799, -1.114), (1.222, 0.1799, -1.114), (0.8774, 0.1799, 1.253), (0.8661, 0.1799, 1.33), (-0.8053, 0.1799, 1.33)], [], [(19, 9, 17, 6, 15, 4), (1, 12, 13, 5, 16), (7, 11, 12, 1), (13, 14, 5), (4, 3, 2, 8, 19), (11, 7, 18, 0), (10, 18, 7, 1, 16)])
_k = set([(0, 11), (0, 18), (2, 3), (2, 8), (3, 4), (4, 15), (5, 14), (5, 16), (6, 15), (6, 17), (8, 19), (9, 17), (9, 19), (10, 16), (10, 18), (11, 12), (12, 13), (13, 14)])
me_cube_cell_041_cell_004.attributes.new('sharp_edge', 'BOOLEAN', 'EDGE').data.foreach_set('value', [ (min(e.vertices), max(e.vertices)) in _k for e in me_cube_cell_041_cell_004.edges])
me_cube_cell_041_cell_004.materials.append(mat_material)
me_cube_cell_041_cell_004.use_remesh_preserve_volume = False
me_cube_cell_041_cell_004.use_remesh_preserve_attributes = False
me_cube_cell_041_cell_004.use_mirror_vertex_groups = False
me_cube_cell_041_cell_004.update()
me_cube_cell_041_cell_003 = bpy.data.meshes.new('Cube_cell.041_cell.003')
me_cube_cell_041_cell_003.from_pydata([(-0.2057, 0.06677, 1.256), (-0.002719, -0.1835, -1.352), (0.3636, 0.06671, -1.297), (-0.2057, 0.01686, -1.308), (-0.2057, 0.06666, -1.297), (-0.2057, -0.1834, -0.8225), (-0.2057, -0.1836, -1.352), (0.7259, 0.316, 1.202), (-0.2057, 0.3154, 1.202), (-0.2057, -0.1822, 1.256), (-0.007847, -0.1825, 1.256), (0.3613, 0.06673, 1.256), (-0.2057, 0.3154, 1.202), (-0.2057, 0.06677, 1.256), (-0.2057, 0.01686, -1.308), (-0.2057, 0.06666, -1.297), (-0.2057, -0.1834, -0.8225), (-0.2057, -0.1836, -1.352), (-0.2057, -0.1822, 1.256)], [], [(0, 18, 10, 11), (2, 1, 14, 15), (1, 17, 14), (15, 8, 7, 2), (10, 16, 17, 1), (10, 18, 16), (12, 4, 3, 6, 5, 9, 13), (11, 7, 8, 0), (10, 1, 2, 7, 11)])
_k = set([(0, 8), (0, 18), (3, 4), (3, 6), (4, 12), (5, 6), (5, 9), (8, 15), (9, 13), (12, 13), (14, 15), (14, 17), (16, 17), (16, 18)])
me_cube_cell_041_cell_003.attributes.new('sharp_edge', 'BOOLEAN', 'EDGE').data.foreach_set('value', [ (min(e.vertices), max(e.vertices)) in _k for e in me_cube_cell_041_cell_003.edges])
me_cube_cell_041_cell_003.materials.append(mat_material)
me_cube_cell_041_cell_003.use_remesh_preserve_volume = False
me_cube_cell_041_cell_003.use_remesh_preserve_attributes = False
me_cube_cell_041_cell_003.use_mirror_vertex_groups = False
me_cube_cell_041_cell_003.update()
me_cube_cell_041_cell_002 = bpy.data.meshes.new('Cube_cell.041_cell.002')
me_cube_cell_041_cell_002.from_pydata([(-1.071, -0.4661, 1.192), (-1.273, -0.218, -1.417), (-0.9049, 0.03468, -1.363), (-1.273, -0.4661, 1.192), (0.8924, 0.5339, -1.413), (0.7278, 0.5339, -1.388), (0.5572, 0.5339, -1.362), (0.1993, 0.5339, 1.082), (-0.5424, 0.2828, 1.137), (1.254, 0.5339, 1.082), (1.254, -0.4661, 1.192), (1.254, -0.2132, 1.192), (-0.9068, 0.03387, 1.191), (1.254, 0.03369, 1.191), (-1.266, -0.2114, 1.191), (-1.273, -0.2164, 1.191), (1.254, 0.5339, -0.7559), (0.2104, 0.5339, 1.006), (1.254, -0.4661, -1.232), (-1.24, -0.4661, -1.531), (0.9122, -0.4662, -1.853), (-1.273, -0.4661, -1.526), (1.254, -0.4661, 1.192), (-1.071, -0.4661, 1.192), (-1.273, -0.4661, 1.192), (0.8924, 0.5339, -1.413), (0.7278, 0.5339, -1.388), (1.254, 0.5339, -0.7559), (0.5572, 0.5339, -1.362), (0.2104, 0.5339, 1.006), (0.1993, 0.5339, 1.082), (1.254, 0.5339, 1.082), (1.254, -0.4661, -1.232), (0.9122, -0.4662, -1.853), (-1.24, -0.4661, -1.531), (-1.273, -0.4661, -1.526)], [], [(23, 22, 11), (2, 34, 35, 1), (24, 21, 19, 33, 32, 10, 0), (9, 27, 25, 26, 6, 17, 7), (34, 2, 5, 4, 20), (35, 3, 15, 1), (29, 28, 2), (15, 14, 2, 1), (20, 4, 16, 18), (13, 31, 30, 8, 12), (28, 5, 2), (8, 30, 29, 2), (12, 14, 15, 3, 23, 11, 13), (14, 12, 8, 2), (16, 31, 13, 11, 22, 18)])
_k = set([(0, 10), (0, 24), (3, 23), (3, 35), (4, 5), (4, 16), (5, 28), (6, 17), (6, 26), (7, 9), (7, 17), (9, 27), (10, 32), (16, 31), (18, 20), (18, 22), (19, 21), (19, 33), (20, 34), (21, 24), (22, 23), (25, 26), (25, 27), (28, 29), (29, 30), (30, 31), (32, 33), (34, 35)])
me_cube_cell_041_cell_002.attributes.new('sharp_edge', 'BOOLEAN', 'EDGE').data.foreach_set('value', [ (min(e.vertices), max(e.vertices)) in _k for e in me_cube_cell_041_cell_002.edges])
me_cube_cell_041_cell_002.materials.append(mat_material)
me_cube_cell_041_cell_002.use_remesh_preserve_volume = False
me_cube_cell_041_cell_002.use_remesh_preserve_attributes = False
me_cube_cell_041_cell_002.use_mirror_vertex_groups = False
me_cube_cell_041_cell_002.update()
me_cube_cell_041_cell_001 = bpy.data.meshes.new('Cube_cell.041_cell.001')
me_cube_cell_041_cell_001.from_pydata([(1.121, -0.09946, -1.234), (1.057, 0.4378, -1.234), (0.3973, -0.09945, 1.265), (-0.2995, -0.09946, 0.8963), (1.121, -0.09945, 1.264), (-1.525, -0.09946, 0.246), (-1.525, -0.09946, -1.234), (1.112, -0.02808, 1.265), (-1.458, 0.187, -1.234), (1.121, -0.09945, 1.264), (1.121, -0.09946, -1.234), (0.3973, -0.09945, 1.265), (-0.2995, -0.09946, 0.8963), (-1.525, -0.09946, 0.246), (-1.525, -0.09946, -1.234), (1.057, 0.4378, -1.234), (-1.458, 0.187, -1.234)], [], [(10, 9, 11, 12, 13, 14), (0, 15, 7, 4), (3, 2, 7, 15, 16, 5), (2, 4, 7), (14, 8, 1, 10), (16, 6, 5)])
_k = set([(0, 4), (0, 15), (1, 8), (1, 10), (2, 3), (2, 4), (3, 5), (5, 6), (6, 16), (8, 14), (9, 10), (9, 11), (11, 12), (12, 13), (13, 14), (15, 16)])
me_cube_cell_041_cell_001.attributes.new('sharp_edge', 'BOOLEAN', 'EDGE').data.foreach_set('value', [ (min(e.vertices), max(e.vertices)) in _k for e in me_cube_cell_041_cell_001.edges])
me_cube_cell_041_cell_001.materials.append(mat_material)
me_cube_cell_041_cell_001.use_remesh_preserve_volume = False
me_cube_cell_041_cell_001.use_remesh_preserve_attributes = False
me_cube_cell_041_cell_001.use_mirror_vertex_groups = False
me_cube_cell_041_cell_001.update()
me_cube_cell_041_cell_000 = bpy.data.meshes.new('Cube_cell.041_cell.000')
me_cube_cell_041_cell_000.from_pydata([(-0.9705, -0.381, -1.774), (-0.9705, 0.619, -1.774), (-0.3987, 0.12, 0.6706), (-0.7667, -0.1314, 0.6152), (1.507, 0.619, -1.774), (-0.9705, -0.1314, 0.6154), (-0.9705, -0.1113, 0.6199), (-0.9705, -0.381, 0.5061), (-0.9705, -0.1901, 0.5897), (-0.9705, 0.1203, 0.6707), (-0.9705, 0.619, 0.6705), (-0.9705, 0.1325, 0.6707), (-0.8087, -0.381, 0.5061), (1.399, 0.619, 0.6203), (1.06, 0.619, 0.6709), (1.003, 0.619, 0.6709), (1.44, -0.381, -1.774), (1.44, -0.381, -0.2874), (1.419, -0.381, 0.1795), (1.433, -0.381, -0.1282), (-0.7334, -0.381, 0.5011), (-0.7666, -0.381, 0.5061), (1.508, -0.09336, -1.774), (-0.9705, -0.1314, 0.6154), (-0.9705, -0.1113, 0.6199), (-0.9705, -0.381, 0.5061), (-0.9705, -0.1901, 0.5897), (-0.9705, 0.1203, 0.6707), (-0.9705, 0.619, 0.6705), (-0.9705, 0.1325, 0.6707), (-0.8087, -0.381, 0.5061), (1.508, -0.09336, -1.774), (1.507, 0.619, -1.774), (1.06, 0.619, 0.6709), (1.399, 0.619, 0.6203), (1.003, 0.619, 0.6709), (1.44, -0.381, -1.774), (1.44, -0.381, -0.2874), (1.419, -0.381, 0.1795), (1.433, -0.381, -0.1282), (-0.7334, -0.381, 0.5011), (-0.7666, -0.381, 0.5061)], [], [(3, 41, 40, 2), (3, 23, 8, 12, 41), (25, 26, 5, 6, 9, 29, 28, 1, 0), (36, 37, 39, 38, 20, 21, 30, 25, 0), (28, 35, 33, 34, 32, 1), (8, 7, 12), (17, 16, 22), (13, 14, 2, 40, 18), (24, 23, 3, 2), (15, 10, 11), (27, 24, 2), (11, 27, 2, 14, 15), (19, 17, 22), (32, 31, 36, 0, 1), (4, 13, 18, 19, 22)])
_k = set([(4, 13), (4, 22), (5, 6), (5, 26), (6, 9), (7, 8), (7, 12), (8, 23), (9, 29), (10, 11), (10, 15), (11, 27), (12, 41), (13, 14), (14, 15), (16, 17), (16, 22), (17, 19), (18, 19), (18, 40), (20, 21), (20, 38), (21, 30), (23, 24), (24, 27), (25, 26), (25, 30), (28, 29), (28, 35), (31, 32), (31, 36), (32, 34), (33, 34), (33, 35), (36, 37), (37, 39), (38, 39), (40, 41)])
me_cube_cell_041_cell_000.attributes.new('sharp_edge', 'BOOLEAN', 'EDGE').data.foreach_set('value', [ (min(e.vertices), max(e.vertices)) in _k for e in me_cube_cell_041_cell_000.edges])
me_cube_cell_041_cell_000.materials.append(mat_material)
me_cube_cell_041_cell_000.use_remesh_preserve_volume = False
me_cube_cell_041_cell_000.use_remesh_preserve_attributes = False
me_cube_cell_041_cell_000.use_mirror_vertex_groups = False
me_cube_cell_041_cell_000.update()
me_cube_cell_041_cell_008 = bpy.data.meshes.new('Cube_cell.041_cell.008')
me_cube_cell_041_cell_008.from_pydata([(-0.08103, -0.1251, 1.545), (0.1215, 0.1227, -1.063), (-0.08103, 0.1226, -1.063), (-0.08103, -0.1155, -1.168), (-0.08103, -0.1252, -1.173), (-0.08103, 0.1229, -0.5399), (0.1216, -0.1251, 1.545), (-0.08103, 0.1238, 1.545), (0.1211, 0.1242, 1.545), (0.122, -0.1252, -1.172), (-0.08103, 0.1238, 1.545), (-0.08103, -0.1251, 1.545), (-0.08103, 0.1226, -1.063), (-0.08103, -0.1155, -1.168), (-0.08103, -0.1252, -1.173), (-0.08103, 0.1229, -0.5399), (0.122, -0.1252, -1.172), (0.1216, -0.1251, 1.545)], [], [(11, 10, 15, 12, 3, 14), (1, 2, 5, 8), (5, 7, 8), (13, 2, 1), (17, 8, 7, 0), (14, 9, 6, 11), (16, 4, 13, 1), (8, 17, 16, 1)])
_k = set([(0, 7), (0, 17), (2, 5), (2, 13), (3, 12), (3, 14), (4, 13), (4, 16), (5, 7), (6, 9), (6, 11), (9, 14), (10, 11), (10, 15), (12, 15), (16, 17)])
me_cube_cell_041_cell_008.attributes.new('sharp_edge', 'BOOLEAN', 'EDGE').data.foreach_set('value', [ (min(e.vertices), max(e.vertices)) in _k for e in me_cube_cell_041_cell_008.edges])
me_cube_cell_041_cell_008.materials.append(mat_material)
me_cube_cell_041_cell_008.use_remesh_preserve_volume = False
me_cube_cell_041_cell_008.use_remesh_preserve_attributes = False
me_cube_cell_041_cell_008.use_mirror_vertex_groups = False
me_cube_cell_041_cell_008.update()
me_cube_cell_040_cell_006 = bpy.data.meshes.new('Cube_cell.040_cell.006')
me_cube_cell_040_cell_006.from_pydata([(-1.51, -0.09894, -1.454), (0.9884, 0.1498, 1.044), (-1.51, 0.1499, -1.454), (-1.51, -0.09893, 1.045), (-1.51, 0.1443, 1.045), (0.9892, 0.1497, -1.454), (1.019, -0.09894, -1.454), (1.005, -0.09893, 1.045), (1.019, -0.09893, 1.045), (1.019, -0.09893, 0.5922), (-1.51, -0.09893, 1.045), (-1.51, 0.1443, 1.045), (1.005, -0.09893, 1.045), (1.019, -0.09893, 1.045), (1.019, -0.09893, 0.5922), (1.019, -0.09894, -1.454), (-1.51, -0.09894, -1.454), (-1.51, 0.1499, -1.454)], [], [(16, 15, 14, 13, 12, 10), (8, 5, 1), (8, 9, 6, 5), (11, 3, 7, 8), (17, 5, 6, 0), (11, 8, 1), (10, 4, 2, 16), (5, 17, 11, 1)])
_k = set([(0, 6), (0, 17), (2, 4), (2, 16), (3, 7), (3, 11), (4, 10), (6, 9), (7, 8), (8, 9), (10, 12), (11, 17), (12, 13), (13, 14), (14, 15), (15, 16)])
me_cube_cell_040_cell_006.attributes.new('sharp_edge', 'BOOLEAN', 'EDGE').data.foreach_set('value', [ (min(e.vertices), max(e.vertices)) in _k for e in me_cube_cell_040_cell_006.edges])
me_cube_cell_040_cell_006.materials.append(mat_material)
me_cube_cell_040_cell_006.use_remesh_preserve_volume = False
me_cube_cell_040_cell_006.use_remesh_preserve_attributes = False
me_cube_cell_040_cell_006.use_mirror_vertex_groups = False
me_cube_cell_040_cell_006.update()
me_cube_cell_040_cell_005 = bpy.data.meshes.new('Cube_cell.040_cell.005')
me_cube_cell_040_cell_005.from_pydata([(1.579, 0.1808, -1.17), (-0.8898, -0.317, 1.329), (-0.9192, -0.06868, 1.329), (-0.9189, -0.0682, -1.17), (-0.9195, 0.1809, -1.17), (1.579, 0.1811, 1.329), (-0.9191, 0.1812, 1.329), (-0.9195, 0.1809, -0.7949), (1.609, -0.06712, -1.17), (-0.8896, -0.3172, -1.17), (1.609, -0.06673, 1.329)], [], [(10, 5, 6, 2, 1), (5, 10, 8, 0), (4, 7, 6, 5, 0), (8, 9, 3, 4, 0), (7, 4, 3, 2), (2, 3, 9, 1), (6, 7, 2), (10, 1, 9, 8)])
me_cube_cell_040_cell_005.materials.append(mat_material)
me_cube_cell_040_cell_005.use_remesh_preserve_volume = False
me_cube_cell_040_cell_005.use_remesh_preserve_attributes = False
me_cube_cell_040_cell_005.use_mirror_vertex_groups = False
me_cube_cell_040_cell_005.update()
me_cube_cell_040_cell_004 = bpy.data.meshes.new('Cube_cell.040_cell.004')
me_cube_cell_040_cell_004.from_pydata([(-1.509, -0.09933, 1.497), (0.9897, 0.149, -1.001), (-1.509, -0.09934, -1.001), (-1.509, 0.1486, -1.001), (-1.509, 0.1492, 1.497), (1.019, -0.09934, -1.001), (1.001, -0.09934, -1.001), (1.018, -0.09933, 1.497), (0.9898, 0.1492, 1.497), (1.019, -0.09934, -0.9839), (1.018, -0.09933, 1.497), (0.9898, 0.1492, 1.497), (-1.509, -0.09934, -1.001), (-1.509, 0.1486, -1.001), (-1.509, 0.1492, 1.497), (1.019, -0.09934, -0.9839), (1.019, -0.09934, -1.001), (1.001, -0.09934, -1.001)], [], [(0, 14, 3, 12), (11, 7, 16), (17, 2, 13, 1, 16), (11, 16, 1), (7, 15, 16), (10, 8, 14, 0), (12, 6, 5, 9, 10, 0), (13, 4, 11, 1)])
_k = set([(2, 13), (2, 17), (3, 12), (3, 14), (4, 11), (4, 13), (5, 6), (5, 9), (6, 12), (7, 11), (7, 15), (8, 10), (8, 14), (9, 10), (15, 16), (16, 17)])
me_cube_cell_040_cell_004.attributes.new('sharp_edge', 'BOOLEAN', 'EDGE').data.foreach_set('value', [ (min(e.vertices), max(e.vertices)) in _k for e in me_cube_cell_040_cell_004.edges])
me_cube_cell_040_cell_004.materials.append(mat_material)
me_cube_cell_040_cell_004.use_remesh_preserve_volume = False
me_cube_cell_040_cell_004.use_remesh_preserve_attributes = False
me_cube_cell_040_cell_004.use_mirror_vertex_groups = False
me_cube_cell_040_cell_004.update()
me_cube_cell_040_cell_003 = bpy.data.meshes.new('Cube_cell.040_cell.003')
me_cube_cell_040_cell_003.from_pydata([(-1.152, 0.1104, -1.388), (1.346, -0.1384, 1.111), (1.346, 0.1103, -1.388), (1.346, -0.1381, -1.388), (-1.152, -0.1375, -1.388), (1.346, 0.1106, 1.11), (-0.7752, 0.1104, 1.111), (-1.152, 0.1104, 1.111), (-1.152, -0.1382, 1.11), (-1.152, -0.1375, -1.388), (-1.152, 0.1104, -1.388), (-1.152, 0.1104, 1.111), (-1.152, -0.1382, 1.11)], [], [(10, 11, 6, 5, 2), (1, 6, 11, 8), (2, 3, 9, 10), (2, 5, 1, 3), (4, 12, 7, 0), (5, 6, 1), (8, 9, 3, 1)])
_k = set([(0, 4), (0, 7), (4, 12), (7, 12), (8, 9), (8, 11), (9, 10), (10, 11)])
me_cube_cell_040_cell_003.attributes.new('sharp_edge', 'BOOLEAN', 'EDGE').data.foreach_set('value', [ (min(e.vertices), max(e.vertices)) in _k for e in me_cube_cell_040_cell_003.edges])
me_cube_cell_040_cell_003.materials.append(mat_material)
me_cube_cell_040_cell_003.use_remesh_preserve_volume = False
me_cube_cell_040_cell_003.use_remesh_preserve_attributes = False
me_cube_cell_040_cell_003.use_mirror_vertex_groups = False
me_cube_cell_040_cell_003.update()
me_cube_cell_040_cell_002 = bpy.data.meshes.new('Cube_cell.040_cell.002')
me_cube_cell_040_cell_002.from_pydata([(-1.206, 0.1234, 1.499), (1.292, -0.1246, -0.9992), (1.292, 0.1237, 1.499), (0.8611, 0.1237, -0.9997), (1.292, 0.1237, -0.9997), (-1.206, 0.1235, -0.9991), (-1.206, -0.1247, -0.9992), (-1.206, -0.1248, 1.499), (-1.206, -0.1188, -0.9993), (1.293, -0.125, 1.499), (-1.206, -0.1248, 1.499), (-1.206, -0.1247, -0.9992), (-1.206, -0.1188, -0.9993), (-1.206, 0.1235, -0.9991), (1.293, -0.125, 1.499), (1.292, 0.1237, 1.499), (-1.206, 0.1234, 1.499)], [], [(1, 11, 12, 3, 4), (4, 15, 14, 1), (15, 4, 3, 13, 0), (10, 9, 2, 16), (5, 8, 6, 10, 16), (12, 13, 3), (14, 7, 11, 1)])
_k = set([(0, 13), (0, 15), (2, 9), (2, 16), (5, 8), (5, 16), (6, 8), (6, 10), (7, 11), (7, 14), (9, 10), (11, 12), (12, 13), (14, 15)])
me_cube_cell_040_cell_002.attributes.new('sharp_edge', 'BOOLEAN', 'EDGE').data.foreach_set('value', [ (min(e.vertices), max(e.vertices)) in _k for e in me_cube_cell_040_cell_002.edges])
me_cube_cell_040_cell_002.materials.append(mat_material)
me_cube_cell_040_cell_002.use_remesh_preserve_volume = False
me_cube_cell_040_cell_002.use_remesh_preserve_attributes = False
me_cube_cell_040_cell_002.use_mirror_vertex_groups = False
me_cube_cell_040_cell_002.update()
me_cube_cell_040_cell_001 = bpy.data.meshes.new('Cube_cell.040_cell.001')
me_cube_cell_040_cell_001.from_pydata([(1.214, -0.06208, -1.56), (-1.293, -0.06208, -1.56), (1.184, 0.1867, -1.56), (-1.304, -0.06207, 0.9283), (1.185, 0.1857, 0.9381), (1.214, -0.06207, 0.9382), (-1.304, -0.06207, 0.9381), (-0.8956, -0.06207, 0.9382), (1.214, -0.06207, 0.9382), (1.214, -0.06208, -1.56), (-1.293, -0.06208, -1.56), (-1.304, -0.06207, 0.9283), (-1.304, -0.06207, 0.9381), (-0.8956, -0.06207, 0.9382)], [], [(9, 10, 2), (2, 4, 8, 9), (7, 8, 4), (5, 13, 12, 11, 1, 0), (4, 6, 7), (4, 2, 10, 3, 6)])
_k = set([(0, 1), (0, 5), (1, 11), (3, 6), (3, 10), (5, 13), (6, 7), (7, 8), (8, 9), (9, 10), (11, 12), (12, 13)])
me_cube_cell_040_cell_001.attributes.new('sharp_edge', 'BOOLEAN', 'EDGE').data.foreach_set('value', [ (min(e.vertices), max(e.vertices)) in _k for e in me_cube_cell_040_cell_001.edges])
me_cube_cell_040_cell_001.materials.append(mat_material)
me_cube_cell_040_cell_001.use_remesh_preserve_volume = False
me_cube_cell_040_cell_001.use_remesh_preserve_attributes = False
me_cube_cell_040_cell_001.use_mirror_vertex_groups = False
me_cube_cell_040_cell_001.update()
me_cube_cell_040_cell_000 = bpy.data.meshes.new('Cube_cell.040_cell.000')
me_cube_cell_040_cell_000.from_pydata([(1.487, 0.1999, 1.249), (-0.9816, -0.2984, -1.249), (-1.012, -0.0502, -1.249), (-1.012, 0.1997, 1.249), (-1.009, 0.1997, -1.249), (1.487, 0.1996, -1.249), (1.516, -0.04886, -1.25), (1.517, -0.04901, 1.249), (-0.9816, -0.2976, 1.249), (-1.011, -0.05499, 1.249), (1.517, -0.04901, 1.249), (1.487, 0.1999, 1.249), (-1.012, 0.1997, 1.249), (-1.011, -0.05499, 1.249), (-0.9816, -0.2976, 1.249)], [], [(11, 10, 6, 5), (4, 5, 6, 1), (2, 4, 1), (4, 2, 13, 12), (14, 13, 1), (5, 4, 12, 11), (3, 9, 8, 7, 0), (13, 2, 1), (6, 10, 14, 1)])
_k = set([(0, 3), (0, 7), (3, 9), (7, 8), (8, 9), (10, 11), (10, 14), (11, 12), (12, 13), (13, 14)])
me_cube_cell_040_cell_000.attributes.new('sharp_edge', 'BOOLEAN', 'EDGE').data.foreach_set('value', [ (min(e.vertices), max(e.vertices)) in _k for e in me_cube_cell_040_cell_000.edges])
me_cube_cell_040_cell_000.materials.append(mat_material)
me_cube_cell_040_cell_000.use_remesh_preserve_volume = False
me_cube_cell_040_cell_000.use_remesh_preserve_attributes = False
me_cube_cell_040_cell_000.use_mirror_vertex_groups = False
me_cube_cell_040_cell_000.update()
me_cube_cell_040_cell_008 = bpy.data.meshes.new('Cube_cell.040_cell.008')
me_cube_cell_040_cell_008.from_pydata([(1.088, -0.07107, 1.426), (1.058, 0.1776, -1.072), (1.088, -0.07108, -1.072), (1.058, 0.1778, 1.426), (-1.43, -0.07107, 1.426), (-1.431, -0.07108, -1.063), (-1.431, -0.07108, -1.072), (1.058, 0.1778, 1.426), (-1.43, -0.07107, 1.426), (-1.431, -0.07108, -1.063), (-1.431, -0.07108, -1.072), (1.088, -0.07108, -1.072), (1.088, -0.07107, 1.426)], [], [(12, 3, 8), (11, 1, 7, 0), (1, 11, 6), (8, 9, 10, 2, 12), (6, 5, 4, 7, 1)])
_k = set([(0, 7), (0, 11), (2, 10), (2, 12), (3, 8), (3, 12), (4, 5), (4, 7), (5, 6), (6, 11), (8, 9), (9, 10)])
me_cube_cell_040_cell_008.attributes.new('sharp_edge', 'BOOLEAN', 'EDGE').data.foreach_set('value', [ (min(e.vertices), max(e.vertices)) in _k for e in me_cube_cell_040_cell_008.edges])
me_cube_cell_040_cell_008.materials.append(mat_material)
me_cube_cell_040_cell_008.use_remesh_preserve_volume = False
me_cube_cell_040_cell_008.use_remesh_preserve_attributes = False
me_cube_cell_040_cell_008.use_mirror_vertex_groups = False
me_cube_cell_040_cell_008.update()

# ---- objects
ob_cube_cell_044_cell_007 = bpy.data.objects.new('Cube_cell.044_cell.007', me_cube_cell_044_cell_006)
ob_cube_cell_044_cell_006 = bpy.data.objects.new('Cube_cell.044_cell.006', me_cube_cell_044_cell_005)
ob_cube_cell_044_cell_005 = bpy.data.objects.new('Cube_cell.044_cell.005', me_cube_cell_044_cell_004)
ob_cube_cell_044_cell_004 = bpy.data.objects.new('Cube_cell.044_cell.004', me_cube_cell_044_cell_003)
ob_cube_cell_044_cell_003 = bpy.data.objects.new('Cube_cell.044_cell.003', me_cube_cell_044_cell_002)
ob_cube_cell_044_cell_002 = bpy.data.objects.new('Cube_cell.044_cell.002', me_cube_cell_044_cell_001)
ob_cube_cell_044_cell_001 = bpy.data.objects.new('Cube_cell.044_cell.001', me_cube_cell_044_cell_000)
ob_cube_cell_044_cell = bpy.data.objects.new('Cube_cell.044_cell', me_cube_cell_044_cell_008)
ob_cube_cell_043_cell_007 = bpy.data.objects.new('Cube_cell.043_cell.007', me_cube_cell_043_cell_006)
ob_cube_cell_043_cell_006 = bpy.data.objects.new('Cube_cell.043_cell.006', me_cube_cell_043_cell_005)
ob_cube_cell_043_cell_005 = bpy.data.objects.new('Cube_cell.043_cell.005', me_cube_cell_043_cell_004)
ob_cube_cell_043_cell_004 = bpy.data.objects.new('Cube_cell.043_cell.004', me_cube_cell_043_cell_003)
ob_cube_cell_043_cell_003 = bpy.data.objects.new('Cube_cell.043_cell.003', me_cube_cell_043_cell_002)
ob_cube_cell_043_cell_002 = bpy.data.objects.new('Cube_cell.043_cell.002', me_cube_cell_043_cell_001)
ob_cube_cell_043_cell_001 = bpy.data.objects.new('Cube_cell.043_cell.001', me_cube_cell_043_cell_000)
ob_cube_cell_043_cell = bpy.data.objects.new('Cube_cell.043_cell', me_cube_cell_043_cell_008)
ob_cube_cell_042_cell_007 = bpy.data.objects.new('Cube_cell.042_cell.007', me_cube_cell_042_cell_006)
ob_cube_cell_042_cell_006 = bpy.data.objects.new('Cube_cell.042_cell.006', me_cube_cell_042_cell_005)
ob_cube_cell_042_cell_005 = bpy.data.objects.new('Cube_cell.042_cell.005', me_cube_cell_042_cell_004)
ob_cube_cell_042_cell_004 = bpy.data.objects.new('Cube_cell.042_cell.004', me_cube_cell_042_cell_003)
ob_cube_cell_042_cell_003 = bpy.data.objects.new('Cube_cell.042_cell.003', me_cube_cell_042_cell_002)
ob_cube_cell_042_cell_002 = bpy.data.objects.new('Cube_cell.042_cell.002', me_cube_cell_042_cell_001)
ob_cube_cell_042_cell_001 = bpy.data.objects.new('Cube_cell.042_cell.001', me_cube_cell_042_cell_000)
ob_cube_cell_042_cell = bpy.data.objects.new('Cube_cell.042_cell', me_cube_cell_042_cell_008)
ob_cube_cell_041_cell_007 = bpy.data.objects.new('Cube_cell.041_cell.007', me_cube_cell_041_cell_006)
ob_cube_cell_041_cell_006 = bpy.data.objects.new('Cube_cell.041_cell.006', me_cube_cell_041_cell_005)
ob_cube_cell_041_cell_005 = bpy.data.objects.new('Cube_cell.041_cell.005', me_cube_cell_041_cell_004)
ob_cube_cell_041_cell_004 = bpy.data.objects.new('Cube_cell.041_cell.004', me_cube_cell_041_cell_003)
ob_cube_cell_041_cell_003 = bpy.data.objects.new('Cube_cell.041_cell.003', me_cube_cell_041_cell_002)
ob_cube_cell_041_cell_002 = bpy.data.objects.new('Cube_cell.041_cell.002', me_cube_cell_041_cell_001)
ob_cube_cell_041_cell_001 = bpy.data.objects.new('Cube_cell.041_cell.001', me_cube_cell_041_cell_000)
ob_cube_cell_041_cell = bpy.data.objects.new('Cube_cell.041_cell', me_cube_cell_041_cell_008)
ob_cube_cell_040_cell_007 = bpy.data.objects.new('Cube_cell.040_cell.007', me_cube_cell_040_cell_006)
ob_cube_cell_040_cell_006 = bpy.data.objects.new('Cube_cell.040_cell.006', me_cube_cell_040_cell_005)
ob_cube_cell_040_cell_005 = bpy.data.objects.new('Cube_cell.040_cell.005', me_cube_cell_040_cell_004)
ob_cube_cell_040_cell_004 = bpy.data.objects.new('Cube_cell.040_cell.004', me_cube_cell_040_cell_003)
ob_cube_cell_040_cell_003 = bpy.data.objects.new('Cube_cell.040_cell.003', me_cube_cell_040_cell_002)
ob_cube_cell_040_cell_002 = bpy.data.objects.new('Cube_cell.040_cell.002', me_cube_cell_040_cell_001)
ob_cube_cell_040_cell_001 = bpy.data.objects.new('Cube_cell.040_cell.001', me_cube_cell_040_cell_000)
ob_cube_cell_040_cell = bpy.data.objects.new('Cube_cell.040_cell', me_cube_cell_040_cell_008)

# ---- transforms, parenting, visibility, modifiers, constraints
ob_cube_cell_044_cell_007.location = (3.567, -3.543, 0.2515)
ob_cube_cell_044_cell_007.rotation_euler = (1.571, -0.0, 0.0)
ob_cube_cell_044_cell_007.lineart.crease_threshold = 0.0
ob_cube_cell_044_cell_006.location = (3.448, -1.701, 0.2512)
ob_cube_cell_044_cell_006.rotation_euler = (1.571, -0.0, 0.0)
ob_cube_cell_044_cell_006.lineart.crease_threshold = 0.0
ob_cube_cell_044_cell_005.location = (3.789, -3.501, -0.2517)
ob_cube_cell_044_cell_005.rotation_euler = (1.571, -0.0, 0.0)
ob_cube_cell_044_cell_005.lineart.crease_threshold = 0.0
ob_cube_cell_044_cell_004.location = (1.145, -3.617, 0.06812)
ob_cube_cell_044_cell_004.rotation_euler = (1.571, -0.0, 0.0)
ob_cube_cell_044_cell_004.lineart.crease_threshold = 0.0
ob_cube_cell_044_cell_003.location = (1.656, -3.464, 0.3963)
ob_cube_cell_044_cell_003.rotation_euler = (1.571, -0.0, 0.0)
ob_cube_cell_044_cell_003.lineart.crease_threshold = 0.0
ob_cube_cell_044_cell_002.location = (3.883, -1.389, -0.2783)
ob_cube_cell_044_cell_002.rotation_euler = (1.571, -0.0, 0.0)
ob_cube_cell_044_cell_002.lineart.crease_threshold = 0.0
ob_cube_cell_044_cell_001.location = (1.172, -1.542, 0.0001603)
ob_cube_cell_044_cell_001.rotation_euler = (1.571, -0.0, 0.0)
ob_cube_cell_044_cell_001.lineart.crease_threshold = 0.0
ob_cube_cell_044_cell.location = (1.536, -3.774, -0.3019)
ob_cube_cell_044_cell.rotation_euler = (1.571, -0.0, 0.0)
ob_cube_cell_044_cell.lineart.crease_threshold = 0.0
ob_cube_cell_043_cell_007.location = (-0.09588, -0.1283, 0.3798)
ob_cube_cell_043_cell_007.rotation_euler = (1.571, -0.0, 0.0)
ob_cube_cell_043_cell_007.lineart.crease_threshold = 0.0
ob_cube_cell_043_cell_006.location = (-3.238, -0.7928, 0.2279)
ob_cube_cell_043_cell_006.rotation_euler = (1.571, -0.0, 0.0)
ob_cube_cell_043_cell_006.lineart.crease_threshold = 0.0
ob_cube_cell_043_cell_005.location = (-1.145, -3.929, 0.1153)
ob_cube_cell_043_cell_005.rotation_euler = (1.571, -0.0, 0.0)
ob_cube_cell_043_cell_005.lineart.crease_threshold = 0.0
ob_cube_cell_043_cell_004.location = (-3.235, -3.475, 0.2506)
ob_cube_cell_043_cell_004.rotation_euler = (1.571, -0.0, 0.0)
ob_cube_cell_043_cell_004.lineart.crease_threshold = 0.0
ob_cube_cell_043_cell_003.location = (-0.9092, -0.2635, 0.1122)
ob_cube_cell_043_cell_003.rotation_euler = (1.571, -0.0, 0.0)
ob_cube_cell_043_cell_003.lineart.crease_threshold = 0.0
ob_cube_cell_043_cell_002.location = (-1.239, -0.1073, 0.3115)
ob_cube_cell_043_cell_002.rotation_euler = (1.571, -0.0, 0.0)
ob_cube_cell_043_cell_002.lineart.crease_threshold = 0.0
ob_cube_cell_043_cell_001.location = (-1.207, -3.64, 0.3772)
ob_cube_cell_043_cell_001.rotation_euler = (1.571, -0.0, 0.0)
ob_cube_cell_043_cell_001.lineart.crease_threshold = 0.0
ob_cube_cell_043_cell.location = (-1.398, -1.537, 0.2842)
ob_cube_cell_043_cell.rotation_euler = (1.571, -0.0, 0.0)
ob_cube_cell_043_cell.lineart.crease_threshold = 0.0
ob_cube_cell_042_cell_007.location = (2.552, 0.02626, -0.1325)
ob_cube_cell_042_cell_007.rotation_euler = (1.571, -0.0, 0.0)
ob_cube_cell_042_cell_007.lineart.crease_threshold = 0.0
ob_cube_cell_042_cell_006.location = (3.608, 2.199, 0.2208)
ob_cube_cell_042_cell_006.rotation_euler = (1.571, -0.0, 0.0)
ob_cube_cell_042_cell_006.lineart.crease_threshold = 0.0
ob_cube_cell_042_cell_005.location = (1.459, 1.252, -0.1507)
ob_cube_cell_042_cell_005.rotation_euler = (1.571, -0.0, 0.0)
ob_cube_cell_042_cell_005.lineart.crease_threshold = 0.0
ob_cube_cell_042_cell_004.location = (3.747, 2.544, -0.2506)
ob_cube_cell_042_cell_004.rotation_euler = (1.571, -0.0, 0.0)
ob_cube_cell_042_cell_004.lineart.crease_threshold = 0.0
ob_cube_cell_042_cell_003.location = (1.104, 0.3775, 0.2231)
ob_cube_cell_042_cell_003.rotation_euler = (1.571, -0.0, 0.0)
ob_cube_cell_042_cell_003.lineart.crease_threshold = 0.0
ob_cube_cell_042_cell_002.location = (1.503, 3.71, 0.03857)
ob_cube_cell_042_cell_002.rotation_euler = (1.571, -0.0, 0.0)
ob_cube_cell_042_cell_002.lineart.crease_threshold = 0.0
ob_cube_cell_042_cell_001.location = (0.589, 1.151, 0.2647)
ob_cube_cell_042_cell_001.rotation_euler = (1.571, -0.0, 0.0)
ob_cube_cell_042_cell_001.lineart.crease_threshold = 0.0
ob_cube_cell_042_cell.location = (-0.01394, 0.09198, 0.2795)
ob_cube_cell_042_cell.rotation_euler = (1.571, -0.0, 0.0)
ob_cube_cell_042_cell.lineart.crease_threshold = 0.0
ob_cube_cell_041_cell_007.location = (-1.505, 3.234, -0.01994)
ob_cube_cell_041_cell_007.rotation_euler = (1.571, -0.0, 0.0)
ob_cube_cell_041_cell_007.lineart.crease_threshold = 0.0
ob_cube_cell_041_cell_006.location = (-1.018, 1.166, -0.06699)
ob_cube_cell_041_cell_006.rotation_euler = (1.571, -0.0, 0.0)
ob_cube_cell_041_cell_006.lineart.crease_threshold = 0.0
ob_cube_cell_041_cell_005.location = (-4.195, 1.44, 0.3201)
ob_cube_cell_041_cell_005.rotation_euler = (1.571, -0.0, 0.0)
ob_cube_cell_041_cell_005.lineart.crease_threshold = 0.0
ob_cube_cell_041_cell_004.location = (-4.794, 1.257, -0.06672)
ob_cube_cell_041_cell_004.rotation_euler = (1.571, -0.0, 0.0)
ob_cube_cell_041_cell_004.lineart.crease_threshold = 0.0
ob_cube_cell_041_cell_003.location = (-3.522, 1.192, -0.03386)
ob_cube_cell_041_cell_003.rotation_euler = (1.571, -0.0, 0.0)
ob_cube_cell_041_cell_003.lineart.crease_threshold = 0.0
ob_cube_cell_041_cell_002.location = (-1.062, 3.766, -0.4005)
ob_cube_cell_041_cell_002.rotation_euler = (1.571, -0.0, 0.0)
ob_cube_cell_041_cell_002.lineart.crease_threshold = 0.0
ob_cube_cell_041_cell_001.location = (-4.029, 3.226, -0.119)
ob_cube_cell_041_cell_001.rotation_euler = (1.571, -0.0, 0.0)
ob_cube_cell_041_cell_001.lineart.crease_threshold = 0.0
ob_cube_cell_041_cell.location = (-4.919, 1.546, -0.3748)
ob_cube_cell_041_cell.rotation_euler = (1.571, -0.0, 0.0)
ob_cube_cell_041_cell.lineart.crease_threshold = 0.0
ob_cube_cell_040_cell_007.location = (-3.49, -1.455, -0.4011)
ob_cube_cell_040_cell_007.rotation_euler = (1.571, -0.0, 0.0)
ob_cube_cell_040_cell_007.lineart.crease_threshold = 0.0
ob_cube_cell_040_cell_006.location = (-1.58, -1.171, -0.1821)
ob_cube_cell_040_cell_006.rotation_euler = (1.571, -0.0, 0.0)
ob_cube_cell_040_cell_006.lineart.crease_threshold = 0.0
ob_cube_cell_040_cell_005.location = (-3.491, -3.503, -0.4007)
ob_cube_cell_040_cell_005.rotation_euler = (1.571, -0.0, 0.0)
ob_cube_cell_040_cell_005.lineart.crease_threshold = 0.0
ob_cube_cell_040_cell_004.location = (-3.848, -1.389, -0.1116)
ob_cube_cell_040_cell_004.rotation_euler = (1.571, -0.0, 0.0)
ob_cube_cell_040_cell_004.lineart.crease_threshold = 0.0
ob_cube_cell_040_cell_003.location = (-3.794, -3.501, -0.1247)
ob_cube_cell_040_cell_003.rotation_euler = (1.571, -0.0, 0.0)
ob_cube_cell_040_cell_003.lineart.crease_threshold = 0.0
ob_cube_cell_040_cell_002.location = (-1.156, -1.561, -0.4379)
ob_cube_cell_040_cell_002.rotation_euler = (1.571, -0.0, 0.0)
ob_cube_cell_040_cell_002.lineart.crease_threshold = 0.0
ob_cube_cell_040_cell_001.location = (-1.488, -3.751, -0.2007)
ob_cube_cell_040_cell_001.rotation_euler = (1.571, -0.0, 0.0)
ob_cube_cell_040_cell_001.lineart.crease_threshold = 0.0
ob_cube_cell_040_cell.location = (-1.03, -3.574, -0.4289)
ob_cube_cell_040_cell.rotation_euler = (1.571, -0.0, 0.0)
ob_cube_cell_040_cell.lineart.crease_threshold = 0.0

# ---- collection membership
col_collection_1.objects.link(ob_cube_cell_044_cell_007)
col_collection_1.objects.link(ob_cube_cell_044_cell_006)
col_collection_1.objects.link(ob_cube_cell_044_cell_005)
col_collection_1.objects.link(ob_cube_cell_044_cell_004)
col_collection_1.objects.link(ob_cube_cell_044_cell_003)
col_collection_1.objects.link(ob_cube_cell_044_cell_002)
col_collection_1.objects.link(ob_cube_cell_044_cell_001)
col_collection_1.objects.link(ob_cube_cell_044_cell)
col_collection_1.objects.link(ob_cube_cell_043_cell_007)
col_collection_1.objects.link(ob_cube_cell_043_cell_006)
col_collection_1.objects.link(ob_cube_cell_043_cell_005)
col_collection_1.objects.link(ob_cube_cell_043_cell_004)
col_collection_1.objects.link(ob_cube_cell_043_cell_003)
col_collection_1.objects.link(ob_cube_cell_043_cell_002)
col_collection_1.objects.link(ob_cube_cell_043_cell_001)
col_collection_1.objects.link(ob_cube_cell_043_cell)
col_collection_1.objects.link(ob_cube_cell_042_cell_007)
col_collection_1.objects.link(ob_cube_cell_042_cell_006)
col_collection_1.objects.link(ob_cube_cell_042_cell_005)
col_collection_1.objects.link(ob_cube_cell_042_cell_004)
col_collection_1.objects.link(ob_cube_cell_042_cell_003)
col_collection_1.objects.link(ob_cube_cell_042_cell_002)
col_collection_1.objects.link(ob_cube_cell_042_cell_001)
col_collection_1.objects.link(ob_cube_cell_042_cell)
col_collection_1.objects.link(ob_cube_cell_041_cell_007)
col_collection_1.objects.link(ob_cube_cell_041_cell_006)
col_collection_1.objects.link(ob_cube_cell_041_cell_005)
col_collection_1.objects.link(ob_cube_cell_041_cell_004)
col_collection_1.objects.link(ob_cube_cell_041_cell_003)
col_collection_1.objects.link(ob_cube_cell_041_cell_002)
col_collection_1.objects.link(ob_cube_cell_041_cell_001)
col_collection_1.objects.link(ob_cube_cell_041_cell)
col_collection_1.objects.link(ob_cube_cell_040_cell_007)
col_collection_1.objects.link(ob_cube_cell_040_cell_006)
col_collection_1.objects.link(ob_cube_cell_040_cell_005)
col_collection_1.objects.link(ob_cube_cell_040_cell_004)
col_collection_1.objects.link(ob_cube_cell_040_cell_003)
col_collection_1.objects.link(ob_cube_cell_040_cell_002)
col_collection_1.objects.link(ob_cube_cell_040_cell_001)
col_collection_1.objects.link(ob_cube_cell_040_cell)

# ---- scene / render settings (as saved in the file)
scene.frame_start = 1; scene.frame_end = 250; scene.frame_set(1)
scene.render.engine = 'BLENDER_EEVEE_NEXT'
scene.render.resolution_percentage = 50
scene.render.dither_intensity = 0.0
scene.cycles.use_denoising = False
scene.cycles.samples = 128
scene.cycles.sampling_pattern = 'TABULATED_SOBOL'
scene.cycles.use_adaptive_sampling = False
scene.cycles.use_light_tree = False
scene.cycles.blur_glossy = 0.0
scene.cycles.sample_clamp_indirect = 0.0
scene.view_settings.view_transform = 'Standard'
bpy.context.view_layer.update()

# ---- added for rendering (the .blend has no active camera and no usable light): camera, sun
cam_auto = bpy.data.cameras.new('AutoCamera')
cam_auto.lens = 50.0
cam_auto.sensor_width = 36.0
cam_auto.clip_end = 1000.0
ob_auto_camera = bpy.data.objects.new('AutoCamera', cam_auto)
scene.collection.objects.link(ob_auto_camera)
ob_auto_camera.location = (13.1173, -15.7408, 10.4939)
ob_auto_camera.rotation_euler = (1.09748, -7.21219e-08, 0.694738)
scene.camera = ob_auto_camera
light_auto_sun = bpy.data.lights.new('AutoSun', 'SUN')
light_auto_sun.energy = 3.0
light_auto_sun.angle = 0.0523599
ob_auto_sun = bpy.data.objects.new('AutoSun', light_auto_sun)
scene.collection.objects.link(ob_auto_sun)
ob_auto_sun.rotation_euler = (0.872665, 0.174533, 0.523599)
bpy.context.view_layer.update()
